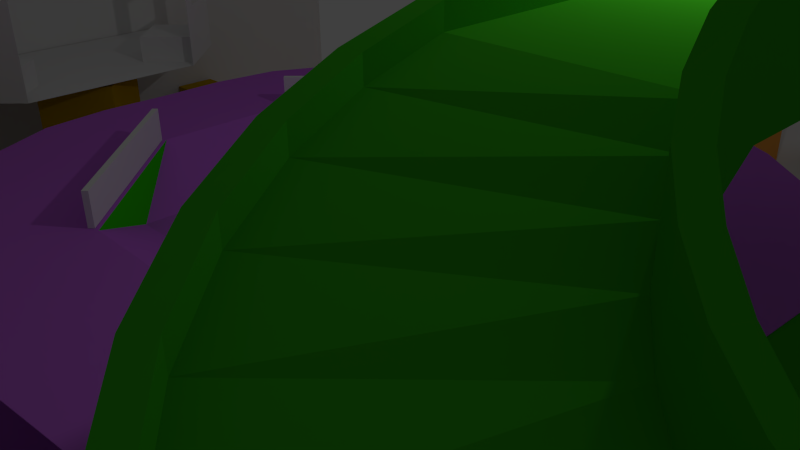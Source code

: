 # Source: Stage.blend  (saved by Blender 2.74.0; exported with 4.5.12 LTS)
import bpy
from mathutils import Matrix  # noqa: F401  (used for matrix-valued properties, if any)

bpy.ops.wm.read_factory_settings(use_empty=True)
scene = bpy.context.scene
scene.name = 'Scene'

# ---- collections
col_collection_1 = bpy.data.collections.new('Collection 1'); scene.collection.children.link(col_collection_1)

# ---- materials (node trees are filled in below, after node groups)
mat_material_005 = bpy.data.materials.new('Material.005')
mat_material_005.alpha_threshold = 0.0
mat_material_005.use_transparent_shadow = False
mat_material_005.diffuse_color = (0.04473, 0.4292, 0.01326, 1.0)
mat_material_005.roughness = 0.5
mat_material_006 = bpy.data.materials.new('Material.006')
mat_material_006.alpha_threshold = 0.0
mat_material_006.use_transparent_shadow = False
mat_material_006.diffuse_color = (0.8, 0.3308, 0.06487, 1.0)
mat_material_006.roughness = 0.5
mat_material_007 = bpy.data.materials.new('Material.007')
mat_material_007.alpha_threshold = 0.0
mat_material_007.use_transparent_shadow = False
mat_material_007.diffuse_color = (0.5815, 0.3526, 0.0, 1.0)
mat_material_007.specular_color = (1.0, 0.8436, 0.0)
mat_material_007.roughness = 0.5
mat_material_007.specular_intensity = 0.5938
mat_material_001 = bpy.data.materials.new('Material.001')
mat_material_001.alpha_threshold = 0.0
mat_material_001.use_transparent_shadow = False
mat_material_001.diffuse_color = (0.5797, 0.156, 0.8, 1.0)
mat_material_001.roughness = 0.5
mat_material_002 = bpy.data.materials.new('Material.002')
mat_material_002.alpha_threshold = 0.0
mat_material_002.use_transparent_shadow = False
mat_material_002.diffuse_color = (0.8, 0.0, 0.01125, 1.0)
mat_material_002.roughness = 0.5
mat_material_003 = bpy.data.materials.new('Material.003')
mat_material_003.alpha_threshold = 0.0
mat_material_003.use_transparent_shadow = False
mat_material_003.diffuse_color = (0.03551, 0.8, 0.0, 1.0)
mat_material_003.roughness = 0.5
mat_material_004 = bpy.data.materials.new('Material.004')
mat_material_004.alpha_threshold = 0.0
mat_material_004.use_transparent_shadow = False
mat_material_004.diffuse_color = (0.0001923, 0.0, 0.8, 1.0)
mat_material_004.roughness = 0.5

# ---- material node trees

# ---- world
world_world = bpy.data.worlds.new('World'); scene.world = world_world
world_world.color = (0.05088, 0.05088, 0.05088)
world_world.use_sun_shadow = False
world_world.sun_shadow_jitter_overblur = 0.0
world_world.cycles.sampling_method = 'MANUAL'
world_world.cycles.sample_map_resolution = 256

# ---- cameras
cam_camera = bpy.data.cameras.new('Camera')
cam_camera.clip_end = 100.0
cam_camera.lens = 35.0
cam_camera.sensor_width = 32.0
cam_camera.sensor_height = 18.0
cam_camera.ortho_scale = 7.314
cam_camera.dof.focus_distance = 0.0
cam_camera.dof.aperture_fstop = 128.0

# ---- lights
light_lamp = bpy.data.lights.new('Lamp', 'POINT')
light_lamp.transmission_factor = 0.0
light_lamp.cutoff_distance = 30.0
light_lamp.energy = 100.0
light_lamp.shadow_buffer_clip_start = 1.001
light_lamp.shadow_soft_size = 0.1
light_lamp.shadow_maximum_resolution = 0.006
light_lamp.use_absolute_resolution = True
light_lamp.cycles.use_multiple_importance_sampling = False

# ---- meshes
me_cube_016 = bpy.data.meshes.new('Cube.016')
me_cube_016.from_pydata([(-1.0, -1.0, -1.0), (-1.0, -1.0, 1.0), (-1.0, 1.0, -1.0), (-1.0, 1.0, 1.0), (1.0, -1.0, -1.0), (1.0, -1.0, 1.0), (1.0, 1.0, -1.0), (1.0, 1.0, 1.0)], [], [(1, 3, 2, 0), (3, 7, 6, 2), (7, 5, 4, 6), (5, 1, 0, 4), (0, 2, 6, 4), (5, 7, 3, 1)])
me_cube_016.materials.append(mat_material_005)
me_cube_016.use_remesh_preserve_volume = False
me_cube_016.use_remesh_preserve_attributes = False
me_cube_016.use_mirror_vertex_groups = False
me_cube_016.update()
me_cube_015 = bpy.data.meshes.new('Cube.015')
me_cube_015.from_pydata([(-1.0, -1.0, -1.0), (-1.0, -1.0, 1.0), (-1.0, 1.0, -1.0), (-1.0, 1.0, 1.0), (1.0, -1.0, -1.0), (1.0, -1.0, 1.0), (1.0, 1.0, -1.0), (1.0, 1.0, 1.0)], [], [(1, 3, 2, 0), (3, 7, 6, 2), (7, 5, 4, 6), (5, 1, 0, 4), (0, 2, 6, 4), (5, 7, 3, 1)])
me_cube_015.materials.append(mat_material_006)
me_cube_015.use_remesh_preserve_volume = False
me_cube_015.use_remesh_preserve_attributes = False
me_cube_015.use_mirror_vertex_groups = False
me_cube_015.update()
me_cube_014 = bpy.data.meshes.new('Cube.014')
me_cube_014.from_pydata([(-1.0, -1.0, -1.0), (-1.0, -1.0, 1.0), (-1.0, 1.0, -1.0), (-1.0, 1.0, 1.0), (1.0, -1.0, -1.0), (1.0, -1.0, 1.0), (1.0, 1.0, -1.0), (1.0, 1.0, 1.0), (-1.0, 1.971, 1.0), (-1.0, 1.971, -1.0), (1.0, 1.971, 1.0), (1.0, 1.971, -1.0), (5.591, 1.0, 1.0), (5.591, 1.0, -1.0), (5.591, 1.971, 1.0), (5.591, 1.971, -1.0), (5.058, 1.971, 1.0), (4.484, 1.971, 1.0), (3.91, 1.971, 1.0), (3.336, 1.971, 1.0), (2.763, 1.971, 1.0), (2.189, 1.971, 1.0), (1.615, 1.971, 1.0), (1.615, 1.0, 1.0), (2.189, 1.0, 1.0), (2.763, 1.0, 1.0), (3.336, 1.0, 1.0), (3.91, 1.0, 1.0), (4.484, 1.0, 1.0), (5.058, 1.0, 1.0), (5.058, 1.0, -1.0), (4.484, 1.0, -1.0), (3.91, 1.0, -1.0), (3.336, 1.0, -1.0), (2.763, 1.0, -1.0), (2.189, 1.0, -1.0), (1.615, 1.0, -1.0), (1.615, 1.971, -1.0), (2.189, 1.971, -1.0), (2.763, 1.971, -1.0), (3.336, 1.971, -1.0), (3.91, 1.971, -1.0), (4.484, 1.971, -1.0), (5.058, 1.971, -1.0), (5.591, -0.4566, 1.0), (5.591, -0.4566, -1.0), (5.058, -0.4566, 1.0), (3.91, -0.4566, 1.0), (4.484, -0.4566, 1.0), (5.058, -0.4566, -1.0), (4.484, -0.4566, -1.0), (3.91, -0.4566, -1.0), (5.591, -2.399, 1.0), (5.591, -2.399, -1.0), (5.058, -2.399, 1.0), (3.91, -2.399, 1.0), (4.484, -2.399, 1.0), (5.058, -2.399, -1.0), (4.484, -2.399, -1.0), (3.91, -2.399, -1.0), (5.591, -5.421, 1.0), (5.591, -5.421, -1.0), (5.058, -5.421, 1.0), (3.91, -5.421, 1.0), (4.484, -5.421, 1.0), (5.058, -5.421, -1.0), (4.484, -5.421, -1.0), (3.91, -5.421, -1.0), (3.91, -3.201, -1.0), (3.91, -3.805, -1.0), (3.91, -4.41, -1.0), (3.91, -5.014, -1.0), (3.91, -5.014, 1.0), (3.91, -4.41, 1.0), (3.91, -3.805, 1.0), (3.91, -3.201, 1.0), (4.484, -3.201, -1.0), (4.484, -3.805, -1.0), (4.484, -4.41, -1.0), (4.484, -5.014, -1.0), (5.058, -3.201, -1.0), (5.058, -3.805, -1.0), (5.058, -4.41, -1.0), (5.058, -5.014, -1.0), (5.591, -3.201, -1.0), (5.591, -3.805, -1.0), (5.591, -4.41, -1.0), (5.591, -5.014, -1.0), (5.058, -5.014, 1.0), (5.058, -4.41, 1.0), (5.058, -3.805, 1.0), (5.058, -3.201, 1.0), (4.484, -3.201, 1.0), (4.484, -3.805, 1.0), (4.484, -4.41, 1.0), (4.484, -5.014, 1.0), (5.591, -5.014, 1.0), (5.591, -4.41, 1.0), (5.591, -3.805, 1.0), (5.591, -3.201, 1.0), (3.91, -3.805, -1.0), (3.91, -4.41, -1.0), (3.91, -4.41, 1.0), (3.91, -3.805, 1.0), (2.357, -4.41, -0.9999), (2.357, -5.014, -0.9999), (2.357, -5.014, 1.0), (2.357, -4.41, 1.0), (2.357, -3.805, -0.9999), (2.357, -4.41, -0.9999), (2.357, -4.41, 1.0), (2.357, -3.805, 1.0), (-1.0, -2.109, -1.0), (-1.0, -2.109, 1.0), (1.0, -2.109, 1.0), (1.0, -2.109, -1.0), (-0.5112, 1.0, 1.0), (-0.01117, 1.0, 1.0), (0.4888, 1.0, 1.0), (0.4888, 1.0, -1.0), (-0.01117, 1.0, -1.0), (-0.5112, 1.0, -1.0), (0.4888, -1.0, 1.0), (-0.01117, -1.0, 1.0), (-0.5112, -1.0, 1.0), (-0.5112, -1.0, -1.0), (-0.01117, -1.0, -1.0), (0.4888, -1.0, -1.0), (-0.5112, 1.971, 1.0), (-0.01117, 1.971, 1.0), (0.4888, 1.971, 1.0), (0.4888, 1.971, -1.0), (-0.01117, 1.971, -1.0), (-0.5112, 1.971, -1.0), (0.4888, -2.109, 1.0), (-0.01117, -2.109, 1.0), (-0.5112, -2.109, 1.0), (-0.5112, -2.109, -1.0), (-0.01117, -2.109, -1.0), (0.4888, -2.109, -1.0), (-1.0, -2.141, 14.5), (1.0, -2.141, 14.5), (0.4888, -2.141, 14.5), (-0.5112, -2.141, 14.5), (1.0, -1.01, 0.9992), (1.0, -2.151, 14.5), (0.4888, -2.151, 14.5), (0.4888, -1.01, 0.9992), (-0.5112, -1.01, 0.9992), (-0.5112, -2.151, 14.5), (-1.0, -2.151, 14.5), (-1.0, -1.01, 0.9992)], [], [(1, 3, 2, 0), (121, 2, 9, 133), (7, 5, 4, 6), (127, 4, 115, 139), (127, 119, 6, 4), (124, 116, 3, 1), (130, 10, 11, 131), (16, 29, 12, 14), (118, 7, 10, 130), (2, 3, 8, 9), (12, 13, 15, 14), (30, 43, 15, 13), (43, 16, 14, 15), (31, 30, 49, 50), (7, 6, 36, 23), (23, 36, 35, 24), (24, 35, 34, 25), (25, 34, 33, 26), (26, 33, 32, 27), (32, 31, 50, 51), (27, 32, 51, 47), (11, 10, 22, 37), (37, 22, 21, 38), (38, 21, 20, 39), (39, 20, 19, 40), (40, 19, 18, 41), (41, 18, 17, 42), (42, 17, 16, 43), (6, 11, 37, 36), (36, 37, 38, 35), (35, 38, 39, 34), (34, 39, 40, 33), (33, 40, 41, 32), (32, 41, 42, 31), (31, 42, 43, 30), (10, 7, 23, 22), (22, 23, 24, 21), (21, 24, 25, 20), (20, 25, 26, 19), (19, 26, 27, 18), (18, 27, 28, 17), (17, 28, 29, 16), (50, 49, 57, 58), (51, 50, 58, 59), (47, 51, 59, 55), (30, 13, 45, 49), (29, 28, 48, 46), (28, 27, 47, 48), (12, 29, 46, 44), (13, 12, 44, 45), (79, 83, 65, 66), (71, 79, 66, 67), (72, 71, 67, 63), (49, 45, 53, 57), (46, 48, 56, 54), (48, 47, 55, 56), (44, 46, 54, 52), (45, 44, 52, 53), (62, 65, 61, 60), (63, 67, 66, 64), (64, 66, 65, 62), (83, 87, 61, 65), (88, 95, 64, 62), (95, 72, 63, 64), (96, 88, 62, 60), (87, 96, 60, 61), (53, 52, 99, 84), (84, 99, 98, 85), (85, 98, 97, 86), (86, 97, 96, 87), (52, 54, 91, 99), (99, 91, 90, 98), (98, 90, 89, 97), (97, 89, 88, 96), (56, 55, 75, 92), (92, 75, 74, 93), (93, 74, 73, 94), (94, 73, 72, 95), (54, 56, 92, 91), (91, 92, 93, 90), (90, 93, 94, 89), (89, 94, 95, 88), (57, 53, 84, 80), (80, 84, 85, 81), (81, 85, 86, 82), (82, 86, 87, 83), (55, 59, 68, 75), (75, 68, 69, 74), (70, 73, 102, 101), (103, 100, 108, 111), (59, 58, 76, 68), (68, 76, 77, 69), (69, 77, 78, 70), (70, 78, 79, 71), (58, 57, 80, 76), (76, 80, 81, 77), (77, 81, 82, 78), (78, 82, 83, 79), (101, 102, 110, 109), (74, 69, 100, 103), (73, 74, 103, 102), (69, 70, 101, 100), (107, 104, 105, 106), (111, 108, 109, 110), (102, 103, 111, 110), (100, 101, 109, 108), (71, 72, 106, 105), (73, 70, 104, 107), (72, 73, 107, 106), (70, 71, 105, 104), (136, 113, 112, 137), (124, 1, 113, 136), (4, 5, 114, 115), (1, 0, 112, 113), (5, 122, 134, 114), (122, 123, 135, 134), (123, 124, 136, 135), (114, 134, 139, 115), (134, 135, 138, 139), (135, 136, 137, 138), (3, 116, 128, 8), (116, 117, 129, 128), (117, 118, 130, 129), (8, 128, 133, 9), (128, 129, 132, 133), (129, 130, 131, 132), (5, 7, 118, 122), (122, 118, 117, 123), (123, 117, 116, 124), (0, 2, 121, 125), (125, 121, 120, 126), (126, 120, 119, 127), (0, 125, 137, 112), (125, 126, 138, 137), (126, 127, 139, 138), (6, 119, 131, 11), (119, 120, 132, 131), (120, 121, 133, 132), (5, 122, 142, 141), (124, 1, 140, 143), (144, 145, 146, 147), (148, 149, 150, 151), (1, 124, 148, 151), (140, 1, 151, 150), (143, 140, 150, 149), (124, 143, 149, 148), (122, 5, 144, 147), (142, 122, 147, 146), (141, 142, 146, 145), (5, 141, 145, 144)])
me_cube_014.use_remesh_preserve_volume = False
me_cube_014.use_remesh_preserve_attributes = False
me_cube_014.use_mirror_vertex_groups = False
me_cube_014.update()
me_cylinder_001 = bpy.data.meshes.new('Cylinder.001')
me_cylinder_001.from_pydata([(0.0, 1.0, -1.0), (0.0, 1.0, 1.0), (0.4067, 0.9135, -1.0), (0.4067, 0.9135, 1.0), (0.7431, 0.6691, -1.0), (0.7431, 0.6691, 1.0), (0.9511, 0.309, -1.0), (0.9511, 0.309, 1.0), (0.9945, -0.1045, -1.0), (0.9945, -0.1045, 1.0), (0.866, -0.5, -1.0), (0.866, -0.5, 1.0), (0.5878, -0.809, -1.0), (0.5878, -0.809, 1.0), (0.2079, -0.9781, -1.0), (0.2079, -0.9781, 1.0), (-0.2079, -0.9781, -1.0), (-0.2079, -0.9781, 1.0), (-0.5878, -0.809, -1.0), (-0.5878, -0.809, 1.0), (-0.866, -0.5, -1.0), (-0.866, -0.5, 1.0), (-0.9945, -0.1045, -1.0), (-0.9945, -0.1045, 1.0), (-0.9511, 0.309, -1.0), (-0.9511, 0.309, 1.0), (-0.7431, 0.6691, -1.0), (-0.7431, 0.6691, 1.0), (-0.4067, 0.9135, -1.0), (-0.4067, 0.9135, 1.0)], [], [(0, 1, 3, 2), (2, 3, 5, 4), (4, 5, 7, 6), (6, 7, 9, 8), (8, 9, 11, 10), (10, 11, 13, 12), (12, 13, 15, 14), (14, 15, 17, 16), (16, 17, 19, 18), (18, 19, 21, 20), (20, 21, 23, 22), (22, 23, 25, 24), (24, 25, 27, 26), (3, 1, 29, 27, 25, 23, 21, 19, 17, 15, 13, 11, 9, 7, 5), (28, 29, 1, 0), (26, 27, 29, 28), (0, 2, 4, 6, 8, 10, 12, 14, 16, 18, 20, 22, 24, 26, 28)])
me_cylinder_001.materials.append(mat_material_006)
me_cylinder_001.use_remesh_preserve_volume = False
me_cylinder_001.use_remesh_preserve_attributes = False
me_cylinder_001.use_mirror_vertex_groups = False
me_cylinder_001.update()
me_cube_013 = bpy.data.meshes.new('Cube.013')
me_cube_013.from_pydata([(-1.0, -1.0, -1.0), (-1.0, -1.0, 1.0), (-1.0, 1.0, -1.0), (-1.0, 1.0, 1.0), (1.0, -1.0, -1.0), (1.0, -1.0, 1.0), (1.0, 1.0, -1.0), (1.0, 1.0, 1.0)], [], [(1, 3, 2, 0), (3, 7, 6, 2), (7, 5, 4, 6), (5, 1, 0, 4), (0, 2, 6, 4), (5, 7, 3, 1)])
me_cube_013.materials.append(mat_material_007)
me_cube_013.use_remesh_preserve_volume = False
me_cube_013.use_remesh_preserve_attributes = False
me_cube_013.use_mirror_vertex_groups = False
me_cube_013.update()
me_cylinder = bpy.data.meshes.new('Cylinder')
me_cylinder.from_pydata([(0.0, 1.0, -1.0), (0.0, 1.0, 1.0), (0.4067, 0.9135, -1.0), (0.4067, 0.9135, 1.0), (0.7431, 0.6691, -1.0), (0.7431, 0.6691, 1.0), (0.9511, 0.309, -1.0), (0.9511, 0.309, 1.0), (0.9945, -0.1045, -1.0), (0.9945, -0.1045, 1.0), (0.866, -0.5, -1.0), (0.866, -0.5, 1.0), (0.5878, -0.809, -1.0), (0.5878, -0.809, 1.0), (0.2079, -0.9781, -1.0), (0.2079, -0.9781, 1.0), (-0.2079, -0.9781, -1.0), (-0.2079, -0.9781, 1.0), (-0.5878, -0.809, -1.0), (-0.5878, -0.809, 1.0), (-0.866, -0.5, -1.0), (-0.866, -0.5, 1.0), (-0.9945, -0.1045, -1.0), (-0.9945, -0.1045, 1.0), (-0.9511, 0.309, -1.0), (-0.9511, 0.309, 1.0), (-0.7431, 0.6691, -1.0), (-0.7431, 0.6691, 1.0), (-0.4067, 0.9135, -1.0), (-0.4067, 0.9135, 1.0)], [], [(0, 1, 3, 2), (2, 3, 5, 4), (4, 5, 7, 6), (6, 7, 9, 8), (8, 9, 11, 10), (10, 11, 13, 12), (12, 13, 15, 14), (14, 15, 17, 16), (16, 17, 19, 18), (18, 19, 21, 20), (20, 21, 23, 22), (22, 23, 25, 24), (24, 25, 27, 26), (3, 1, 29, 27, 25, 23, 21, 19, 17, 15, 13, 11, 9, 7, 5), (28, 29, 1, 0), (26, 27, 29, 28), (0, 2, 4, 6, 8, 10, 12, 14, 16, 18, 20, 22, 24, 26, 28)])
me_cylinder.materials.append(mat_material_006)
me_cylinder.use_remesh_preserve_volume = False
me_cylinder.use_remesh_preserve_attributes = False
me_cylinder.use_mirror_vertex_groups = False
me_cylinder.update()
me_cube_012 = bpy.data.meshes.new('Cube.012')
me_cube_012.from_pydata([(-1.0, -1.0, -1.0), (-1.0, -1.0, 1.0), (-1.0, 1.0, -1.0), (-1.0, 1.0, 1.0), (1.0, -1.0, -1.0), (1.0, -1.0, 1.0), (1.0, 1.0, -1.0), (1.0, 1.0, 1.0)], [], [(1, 3, 2, 0), (3, 7, 6, 2), (7, 5, 4, 6), (5, 1, 0, 4), (0, 2, 6, 4), (5, 7, 3, 1)])
me_cube_012.materials.append(mat_material_007)
me_cube_012.use_remesh_preserve_volume = False
me_cube_012.use_remesh_preserve_attributes = False
me_cube_012.use_mirror_vertex_groups = False
me_cube_012.update()
me_cube_010 = bpy.data.meshes.new('Cube.010')
me_cube_010.from_pydata([(-1.0, -1.0, -1.0), (-1.0, -1.0, 1.0), (-1.0, 1.0, -1.0), (-1.0, 1.0, 1.0), (1.0, -1.0, -1.0), (1.0, -1.0, 1.0), (1.0, 1.0, -1.0), (1.0, 1.0, 1.0)], [], [(1, 3, 2, 0), (3, 7, 6, 2), (7, 5, 4, 6), (5, 1, 0, 4), (0, 2, 6, 4), (5, 7, 3, 1)])
me_cube_010.use_remesh_preserve_volume = False
me_cube_010.use_remesh_preserve_attributes = False
me_cube_010.use_mirror_vertex_groups = False
me_cube_010.update()
me_cube_009 = bpy.data.meshes.new('Cube.009')
me_cube_009.from_pydata([(-1.0, -1.0, -1.0), (-1.0, -1.0, 1.0), (-1.0, 1.0, -1.0), (-1.0, 1.0, 1.0), (1.0, -1.0, -1.0), (1.0, -1.0, 1.0), (1.0, 1.0, -1.0), (1.0, 1.0, 1.0)], [], [(1, 3, 2, 0), (3, 7, 6, 2), (7, 5, 4, 6), (5, 1, 0, 4), (0, 2, 6, 4), (5, 7, 3, 1)])
me_cube_009.use_remesh_preserve_volume = False
me_cube_009.use_remesh_preserve_attributes = False
me_cube_009.use_mirror_vertex_groups = False
me_cube_009.update()
me_cube_008 = bpy.data.meshes.new('Cube.008')
me_cube_008.from_pydata([(-1.0, -1.0, -1.0), (-1.0, -1.0, 1.0), (-1.0, 1.0, -1.0), (-1.0, 1.0, 1.0), (1.0, -1.0, -1.0), (1.0, -1.0, 1.0), (1.0, 1.0, -1.0), (1.0, 1.0, 1.0)], [], [(1, 3, 2, 0), (3, 7, 6, 2), (7, 5, 4, 6), (5, 1, 0, 4), (0, 2, 6, 4), (5, 7, 3, 1)])
me_cube_008.use_remesh_preserve_volume = False
me_cube_008.use_remesh_preserve_attributes = False
me_cube_008.use_mirror_vertex_groups = False
me_cube_008.update()
me_plane_004 = bpy.data.meshes.new('Plane.004')
me_plane_004.from_pydata([(-1.0, -1.0, 0.0), (1.0, -1.0, 0.0), (-1.0, 1.0, 0.0), (1.0, 1.0, 0.0), (-1.0, -1.0, 2.745), (1.0, -1.0, 2.745), (-1.0, 3.175, 0.0), (1.0, 3.175, 0.0)], [], [(0, 1, 3, 2), (1, 0, 4, 5), (2, 3, 7, 6)])
me_plane_004.use_remesh_preserve_volume = False
me_plane_004.use_remesh_preserve_attributes = False
me_plane_004.use_mirror_vertex_groups = False
me_plane_004.update()
me_plane_003 = bpy.data.meshes.new('Plane.003')
me_plane_003.from_pydata([(-0.7143, 1.856, 0.0), (-0.4286, 1.856, 0.0), (-0.1429, 1.856, 0.0), (0.1429, 1.856, 0.0), (0.4286, 1.856, 0.0), (1.0, -0.7771, 0.0), (1.0, -0.4913, 0.0), (1.0, -0.2056, 0.0), (1.0, 0.08009, 0.0), (1.0, 0.3658, 0.0), (0.4286, 0.9372, 0.0), (0.1429, 0.9372, 0.0), (-0.1429, 0.9372, 0.0), (-0.4286, 0.9372, 0.0), (-0.7143, 0.9372, 0.0), (-0.7143, -0.7771, 0.0), (-0.7143, -0.4913, 0.0), (-0.7143, -0.2056, 0.0), (-0.7143, 0.08009, 0.0), (-0.7143, 0.3658, 0.0), (-0.7143, 0.6515, 0.0), (-0.4286, -0.7771, 0.0), (-0.4286, -0.4913, 0.0), (-0.4286, -0.2056, 0.0), (-0.4286, 0.08009, 0.0), (-0.4286, 0.3658, 0.0), (-0.4286, 0.6515, 0.0), (-0.1429, -0.7771, 0.0), (-0.1429, -0.4913, 0.0), (-0.1429, -0.2056, 0.0), (-0.1429, 0.08009, 0.0), (-0.1429, 0.3658, 0.0), (-0.1429, 0.6515, 0.0), (0.1429, -0.7771, 0.0), (0.1429, -0.4913, 0.0), (0.1429, -0.2056, 0.0), (0.1429, 0.08009, 0.0), (0.1429, 0.3658, 0.0), (0.1429, 0.6515, 0.0), (0.4286, -0.7771, 0.0), (0.4286, -0.4913, 0.0), (0.4286, -0.2056, 0.0), (0.4286, 0.08009, 0.0), (0.4286, 0.3658, 0.0), (0.4286, 0.6515, 0.0), (0.7143, -0.7771, 0.0), (0.7143, -0.4913, 0.0), (0.7143, -0.2056, 0.0), (0.7143, 0.08009, 0.0), (0.7143, 0.3658, 0.0), (0.7143, 0.6515, 0.0)], [], [(20, 26, 13, 14), (26, 32, 12, 13), (32, 38, 11, 12), (38, 44, 10, 11), (15, 21, 22, 16), (16, 22, 23, 17), (17, 23, 24, 18), (18, 24, 25, 19), (19, 25, 26, 20), (21, 27, 28, 22), (22, 28, 29, 23), (23, 29, 30, 24), (24, 30, 31, 25), (25, 31, 32, 26), (11, 10, 4, 3), (27, 33, 34, 28), (28, 34, 35, 29), (29, 35, 36, 30), (30, 36, 37, 31), (31, 37, 38, 32), (12, 11, 3, 2), (33, 39, 40, 34), (34, 40, 41, 35), (35, 41, 42, 36), (36, 42, 43, 37), (37, 43, 44, 38), (13, 12, 2, 1), (39, 45, 46, 40), (40, 46, 47, 41), (41, 47, 48, 42), (42, 48, 49, 43), (43, 49, 50, 44), (14, 13, 1, 0), (45, 5, 6, 46), (46, 6, 7, 47), (47, 7, 8, 48), (48, 8, 9, 49)])
me_plane_003.use_remesh_preserve_volume = False
me_plane_003.use_remesh_preserve_attributes = False
me_plane_003.use_mirror_vertex_groups = False
me_plane_003.update()
me_cube_007 = bpy.data.meshes.new('Cube.007')
me_cube_007.from_pydata([(-1.0, -1.0, -1.0), (-1.0, -1.0, 1.0), (-1.0, 1.0, -1.0), (-1.0, 1.0, 1.0), (1.0, -1.0, -1.0), (1.0, -1.0, 1.0), (1.0, 1.0, -1.0), (1.0, 1.0, 1.0)], [], [(1, 3, 2, 0), (3, 7, 6, 2), (7, 5, 4, 6), (5, 1, 0, 4), (0, 2, 6, 4), (5, 7, 3, 1)])
me_cube_007.materials.append(mat_material_007)
me_cube_007.use_remesh_preserve_volume = False
me_cube_007.use_remesh_preserve_attributes = False
me_cube_007.use_mirror_vertex_groups = False
me_cube_007.update()
me_cube_001 = bpy.data.meshes.new('Cube.001')
me_cube_001.from_pydata([(-1.0, -1.0, -1.0), (-1.0, -1.0, 1.0), (-1.0, 1.0, -1.0), (-1.0, 1.0, 1.0), (1.0, -1.0, -1.0), (1.0, -1.0, 1.0), (1.0, 1.0, -1.0), (1.0, 1.0, 1.0), (-1.0, -1.0, -0.5), (-1.0, -1.0, 0.0), (-1.0, -1.0, 0.5), (-1.0, -0.5, 1.0), (-1.0, 0.0, 1.0), (-1.0, 0.5, 1.0), (-1.0, 1.0, 0.5), (-1.0, 1.0, 0.0), (-1.0, 1.0, -0.5), (-1.0, 0.5, -1.0), (-1.0, 0.0, -1.0), (-1.0, -0.5, -1.0), (-0.5, 1.0, 1.0), (0.0, 1.0, 1.0), (0.5, 1.0, 1.0), (1.0, 1.0, 0.5), (1.0, 1.0, 0.0), (1.0, 1.0, -0.5), (0.5, 1.0, -1.0), (0.0, 1.0, -1.0), (-0.5, 1.0, -1.0), (1.0, 0.5, 1.0), (1.0, 0.0, 1.0), (1.0, -0.5, 1.0), (1.0, -1.0, 0.5), (1.0, -1.0, 0.0), (1.0, -1.0, -0.5), (1.0, -0.5, -1.0), (1.0, 0.0, -1.0), (1.0, 0.5, -1.0), (0.5, -1.0, 1.0), (0.0, -1.0, 1.0), (-0.5, -1.0, 1.0), (-0.5, -1.0, -1.0), (0.0, -1.0, -1.0), (0.5, -1.0, -1.0), (0.5, -0.5, 1.0), (0.0, -0.5, 1.0), (-0.5, -0.5, 1.0), (0.5, 0.0, 1.0), (-0.5, 0.0, 1.0), (0.5, 0.5, 1.0), (0.0, 0.5, 1.0), (-0.5, 0.5, 1.0), (-0.5, -0.5, -1.0), (0.0, -0.5, -1.0), (0.5, -0.5, -1.0), (-0.5, 0.0, -1.0), (0.5, 0.0, -1.0), (-0.5, 0.5, -1.0), (0.0, 0.5, -1.0), (0.5, 0.5, -1.0), (0.5, -1.0, 0.5), (0.5, -1.0, 0.0), (0.5, -1.0, -0.5), (0.0, -1.0, 0.5), (0.0, -1.0, 0.0), (0.0, -1.0, -0.5), (-0.5, -1.0, 0.5), (-0.5, -1.0, 0.0), (-0.5, -1.0, -0.5), (1.0, 0.5, 0.5), (1.0, 0.5, 0.0), (1.0, 0.5, -0.5), (1.0, 0.0, 0.5), (1.0, 0.0, 0.0), (1.0, 0.0, -0.5), (1.0, -0.5, 0.5), (1.0, -0.5, 0.0), (1.0, -0.5, -0.5), (-0.5, 1.0, 0.5), (-0.5, 1.0, 0.0), (-0.5, 1.0, -0.5), (0.0, 1.0, 0.5), (0.0, 1.0, 0.0), (0.0, 1.0, -0.5), (0.5, 1.0, 0.5), (0.5, 1.0, 0.0), (0.5, 1.0, -0.5), (-1.0, -0.5, 0.5), (-1.0, -0.5, 0.0), (-1.0, -0.5, -0.5), (-1.0, 0.0, 0.5), (-1.0, 0.0, 0.0), (-1.0, 0.0, -0.5), (-1.0, 0.5, 0.5), (-1.0, 0.5, 0.0), (-1.0, 0.5, -0.5), (0.5, -0.5, -1.0), (0.0, -0.5, -1.0), (-0.5, -0.5, -1.0), (0.5, 0.0, -1.0), (-0.5, 0.0, -1.0), (0.5, 0.5, -1.0), (0.0, 0.5, -1.0), (-0.5, 0.5, -1.0), (-1.0, -4.988, 12.96), (1.0, -4.988, 12.96), (-0.5, -4.988, 12.96), (-3.063e-23, -4.988, 12.96), (0.5, -4.988, 12.96), (5.009, -1.0, 12.98), (5.009, 1.0, 12.98), (5.009, -0.5, 12.98), (5.009, 2.837e-07, 12.98), (5.009, 0.5, 12.98), (0.5, -1.01, -1.003), (0.5, -4.997, 12.96), (-3.063e-23, -4.997, 12.96), (0.0, -1.01, -1.003), (-0.5, -4.988, 12.96), (-0.5, -1.0, -1.0), (-1.0, -0.9904, -0.9973), (-1.0, -4.978, 12.96), (1.022, -1.0, -1.022), (1.0, -4.997, 12.96), (1.01, 0.5, -1.003), (5.019, 0.5, 12.97), (5.019, 2.837e-07, 12.97), (1.01, 0.0, -1.003), (5.009, -0.5, 12.98), (1.0, -0.5, -1.0), (5.0, -1.0, 12.98), (1.01, 1.0, -1.003), (5.009, 1.0, 12.98), (-1.0, -6.988, 12.96), (1.0, -6.988, 12.96), (-0.5, -6.988, 12.96), (-3.063e-23, -6.988, 12.96), (0.5, -6.988, 12.96), (0.5, -6.997, 12.96), (-3.063e-23, -6.997, 12.96), (-0.5, -6.988, 12.96), (-1.0, -6.978, 12.96), (1.0, -6.997, 12.96), (-1.0, -9.084, 12.96), (1.0, -9.084, 12.96), (-0.5, -9.084, 12.96), (-9.162e-08, -9.084, 12.96), (0.5, -9.084, 12.96), (0.5, -9.093, 12.96), (-9.162e-08, -9.093, 12.96), (-0.5, -9.084, 12.96), (-1.0, -9.074, 12.96), (1.0, -9.093, 12.96), (2.8, -6.988, 12.96), (2.8, -6.997, 12.96), (2.8, -9.084, 12.96), (2.8, -9.093, 12.96), (-0.0002, -1.019, -1.005), (-0.0002, -5.01, 12.97), (-0.5002, -5.001, 12.97), (-0.5002, -1.01, -1.003), (-0.4999, -6.988, 12.97), (5.493e-05, -6.997, 12.97), (-0.4999, -9.084, 12.97), (5.484e-05, -9.093, 12.97), (6.009, -2.0, 12.98), (6.0, -2.0, 12.98), (9.009, -2.0, 12.98), (9.0, -2.0, 12.98), (10.01, -1.0, 12.98), (10.0, -1.0, 12.98), (10.01, 1.0, 12.98), (10.0, 1.0, 12.98), (6.012, -2.003, 12.99), (5.012, -1.003, 12.99), (9.012, -2.003, 12.99), (10.01, -1.003, 12.99), (10.01, 0.9967, 12.99), (5.012, 0.9967, 12.99), (10.0, 0.9967, 12.99), (10.0, -1.003, 12.99), (9.002, -2.003, 12.99), (6.002, -2.003, 12.99), (5.002, -1.003, 12.99), (5.009, -1.0, 2.873), (5.0, -1.0, 2.876), (6.009, -2.0, 2.873), (6.0, -2.0, 2.876), (9.009, -2.0, 2.873), (9.0, -2.0, 2.876), (10.01, -1.0, 2.873), (10.0, -1.0, 2.876), (9.012, -2.003, 2.882), (10.01, -1.003, 2.882), (6.002, -2.003, 2.885), (5.002, -1.003, 2.885), (5.759, -1.75, 12.98), (5.509, -1.5, 12.98), (5.259, -1.25, 12.98), (9.762, -1.253, 12.99), (9.512, -1.503, 12.99), (9.262, -1.753, 12.99), (5.759, -1.75, 2.873), (5.509, -1.5, 2.873), (5.259, -1.25, 2.873), (9.762, -1.253, 2.882), (9.512, -1.503, 2.882), (9.262, -1.753, 2.882), (9.012, -2.003, 5.408), (9.012, -2.003, 7.934), (9.012, -2.003, 10.46), (10.01, -1.003, 10.46), (10.01, -1.003, 7.934), (10.01, -1.003, 5.408), (6.009, -2.0, 5.399), (6.009, -2.0, 7.925), (6.009, -2.0, 10.45), (5.009, -1.0, 10.45), (5.009, -1.0, 7.925), (5.009, -1.0, 5.399), (5.759, -1.75, 10.45), (5.759, -1.75, 7.925), (5.759, -1.75, 5.399), (5.509, -1.5, 10.45), (5.509, -1.5, 7.925), (5.509, -1.5, 5.399), (5.259, -1.25, 10.45), (5.259, -1.25, 7.925), (5.259, -1.25, 5.399), (9.262, -1.753, 10.46), (9.262, -1.753, 7.934), (9.262, -1.753, 5.408), (9.512, -1.503, 10.46), (9.512, -1.503, 7.934), (9.512, -1.503, 5.408), (9.762, -1.253, 10.46), (9.762, -1.253, 7.934), (9.762, -1.253, 5.408), (5.019, -0.996, 12.99), (5.269, -1.246, 12.99), (5.519, -1.496, 12.99), (5.769, -1.746, 12.99), (6.019, -1.996, 12.99), (9.012, -2.003, 12.99), (10.01, -1.003, 12.99), (10.01, 0.9967, 12.99), (5.012, 0.9967, 12.99), (10.0, 0.9967, 12.99), (10.0, -1.003, 12.99), (9.002, -2.003, 12.99), (6.002, -2.003, 12.99), (5.002, -1.003, 12.99), (9.769, -1.26, 5.408), (9.769, -1.26, 2.882), (10.02, -1.01, 2.882), (10.02, -1.01, 5.408), (5.266, -1.243, 5.399), (5.266, -1.243, 2.873), (5.016, -0.9929, 2.873), (5.016, -0.9929, 5.399), (6.016, -1.993, 5.399), (6.016, -1.993, 2.873), (5.766, -1.743, 2.873), (5.766, -1.743, 5.399), (5.516, -1.493, 2.873), (5.516, -1.493, 5.399), (6.016, -1.993, 10.45), (5.766, -1.743, 10.45), (6.016, -1.993, 7.925), (5.766, -1.743, 7.925), (5.516, -1.493, 10.45), (5.516, -1.493, 7.925), (5.266, -1.243, 10.45), (5.266, -1.243, 7.925), (5.016, -0.9929, 10.45), (5.016, -0.9929, 7.925), (9.019, -2.01, 5.408), (9.019, -2.01, 2.882), (9.269, -1.76, 2.882), (9.269, -1.76, 5.408), (9.519, -1.51, 2.882), (9.519, -1.51, 5.408), (9.019, -2.01, 12.99), (9.019, -2.01, 10.46), (9.269, -1.76, 10.46), (9.269, -1.76, 12.99), (9.019, -2.01, 7.934), (9.269, -1.76, 7.934), (9.519, -1.51, 10.46), (9.519, -1.51, 12.99), (9.519, -1.51, 7.934), (9.769, -1.26, 10.46), (9.769, -1.26, 12.99), (9.769, -1.26, 7.934), (10.02, -1.01, 10.46), (10.02, -1.01, 12.99), (10.02, -1.01, 7.934), (6.0, -2.0, 12.99), (6.002, -2.003, 13.0), (6.009, -2.0, 12.99), (6.019, -1.996, 13.0), (6.012, -2.003, 13.0), (9.002, -2.003, 13.0), (9.0, -2.0, 12.99), (9.019, -2.01, 13.0), (9.012, -2.003, 13.0), (9.012, -2.003, 13.0), (9.009, -2.0, 12.99), (9.269, -1.76, 13.0), (9.519, -1.51, 13.0), (9.769, -1.26, 13.0), (10.02, -1.01, 13.0), (10.0, -1.003, 13.0), (10.01, -1.003, 13.0), (10.0, -1.0, 12.99), (10.01, -1.0, 12.99), (10.01, 0.9968, 13.0), (10.01, 1.0, 12.99), (10.0, 0.9968, 13.0), (10.0, 0.9968, 13.0), (10.0, 1.0, 12.99), (5.009, 1.0, 12.99), (5.009, 1.0, 12.99), (5.012, 0.9968, 13.0), (5.019, 0.5, 12.98), (5.009, 0.5, 12.99), (5.019, 2.604e-05, 12.98), (5.009, 2.604e-05, 12.99), (5.009, -0.5, 12.99), (5.009, -0.5, 12.99), (5.019, -0.996, 13.0), (5.0, -1.0, 12.99), (5.009, -1.0, 12.99), (5.269, -1.246, 13.0), (5.259, -1.25, 12.99), (5.519, -1.496, 13.0), (5.509, -1.5, 12.99), (5.759, -1.75, 12.99), (5.769, -1.746, 13.0)], [(185, 187), (190, 188), (189, 191), (195, 194), (194, 182), (183, 195), (189, 168), (170, 191), (190, 169), (167, 188), (185, 130), (166, 187)], [(95, 16, 2, 17), (86, 25, 6, 26), (77, 34, 4, 35), (68, 8, 0, 41), (59, 26, 6, 37), (51, 20, 3, 13), (40, 46, 11, 1), (46, 48, 12, 11), (48, 51, 13, 12), (5, 31, 44, 38), (38, 44, 45, 39), (39, 45, 46, 40), (31, 30, 47, 44), (44, 47, 99, 96), (48, 46, 98, 100), (30, 29, 49, 47), (47, 49, 101, 99), (51, 48, 100, 103), (29, 7, 22, 49), (49, 22, 21, 50), (50, 21, 20, 51), (43, 54, 35, 4), (54, 56, 36, 35), (56, 59, 37, 36), (0, 19, 52, 41), (41, 52, 53, 42), (42, 53, 54, 43), (19, 18, 55, 52), (18, 17, 57, 55), (17, 2, 28, 57), (57, 28, 27, 58), (58, 27, 26, 59), (34, 62, 43, 4), (62, 65, 42, 43), (65, 68, 41, 42), (5, 38, 60, 32), (32, 60, 61, 33), (33, 61, 62, 34), (38, 39, 63, 60), (60, 63, 64, 61), (61, 64, 65, 62), (39, 40, 66, 63), (63, 66, 67, 64), (64, 67, 68, 65), (40, 1, 10, 66), (66, 10, 9, 67), (67, 9, 8, 68), (25, 71, 37, 6), (71, 74, 36, 37), (74, 77, 35, 36), (7, 29, 69, 23), (23, 69, 70, 24), (24, 70, 71, 25), (29, 30, 72, 69), (69, 72, 73, 70), (70, 73, 74, 71), (30, 31, 75, 72), (72, 75, 76, 73), (73, 76, 77, 74), (31, 5, 32, 75), (75, 32, 33, 76), (76, 33, 34, 77), (16, 80, 28, 2), (80, 83, 27, 28), (83, 86, 26, 27), (3, 20, 78, 14), (14, 78, 79, 15), (15, 79, 80, 16), (20, 21, 81, 78), (78, 81, 82, 79), (79, 82, 83, 80), (21, 22, 84, 81), (81, 84, 85, 82), (82, 85, 86, 83), (22, 7, 23, 84), (84, 23, 24, 85), (85, 24, 25, 86), (8, 89, 19, 0), (89, 92, 18, 19), (92, 95, 17, 18), (1, 11, 87, 10), (10, 87, 88, 9), (9, 88, 89, 8), (11, 12, 90, 87), (87, 90, 91, 88), (88, 91, 92, 89), (12, 13, 93, 90), (90, 93, 94, 91), (91, 94, 95, 92), (13, 3, 14, 93), (93, 14, 15, 94), (94, 15, 16, 95), (50, 51, 103, 102), (49, 50, 102, 101), (46, 45, 97, 98), (45, 44, 96, 97), (43, 42, 107, 108), (42, 41, 106, 107), (0, 41, 106, 104), (4, 43, 108, 105), (37, 36, 112, 113), (36, 35, 111, 112), (4, 35, 111, 109), (6, 37, 113, 110), (114, 115, 116, 117), (117, 119, 118, 116), (120, 121, 118, 119), (122, 123, 115, 114), (124, 125, 126, 127), (127, 126, 128, 129), (122, 129, 128, 130), (131, 132, 125, 124), (107, 106, 118, 116), (41, 42, 117, 119), (105, 108, 115, 123), (112, 111, 128, 126), (110, 113, 125, 132), (43, 4, 122, 114), (37, 6, 131, 124), (0, 104, 121, 120), (35, 36, 127, 129), (4, 109, 130, 122), (108, 107, 116, 115), (42, 43, 114, 117), (104, 106, 118, 121), (113, 112, 126, 125), (41, 0, 120, 119), (109, 111, 128, 130), (4, 105, 123, 122), (6, 110, 132, 131), (36, 37, 124, 127), (35, 4, 122, 129), (123, 115, 138, 142), (121, 118, 140, 141), (116, 139, 140, 118), (115, 116, 139, 138), (107, 108, 137, 136), (106, 135, 136, 107), (106, 104, 133, 135), (108, 105, 134, 137), (142, 138, 148, 152), (141, 140, 150, 151), (139, 149, 150, 140), (138, 139, 149, 148), (136, 137, 147, 146), (135, 145, 146, 136), (135, 133, 143, 145), (137, 134, 144, 147), (144, 134, 153, 155), (142, 152, 156, 154), (157, 158, 159, 160), (158, 159, 161, 162), (162, 161, 163, 164), (149, 139, 162, 164), (150, 149, 164, 163), (140, 150, 163, 161), (139, 116, 158, 162), (118, 140, 161, 159), (119, 117, 157, 160), (118, 119, 160, 159), (117, 116, 158, 157), (168, 166, 182, 181), (170, 168, 181, 180), (166, 130, 183, 182), (130, 109, 174, 183), (166, 241, 196, 197, 240, 198, 239, 109, 130, 238, 128, 111, 112, 126, 113, 125, 246, 110, 132, 172, 179, 247, 171, 245, 169, 170, 244, 180, 295, 292, 289, 285, 167, 243, 175, 282, 168, 249, 173, 242, 165, 250), (172, 170, 180, 179), (132, 172, 179, 178), (171, 132, 178, 177), (169, 171, 177, 176), (167, 169, 176, 199, 200, 201, 175), (165, 167, 175, 173), (109, 198, 197, 196, 165, 173, 174), (237, 213, 193, 205), (228, 219, 184, 204), (214, 222, 202, 186), (222, 225, 203, 202), (225, 228, 204, 203), (165, 196, 220, 216), (216, 220, 221, 215), (215, 221, 222, 214), (196, 197, 223, 220), (220, 223, 224, 221), (197, 198, 226, 223), (223, 226, 227, 224), (198, 109, 217, 226), (226, 217, 218, 227), (227, 218, 219, 228), (208, 231, 207, 192), (231, 234, 206, 207), (234, 237, 205, 206), (175, 201, 229, 210), (210, 229, 230, 209), (209, 230, 231, 208), (201, 200, 232, 229), (229, 232, 233, 230), (200, 199, 235, 232), (232, 235, 236, 233), (199, 176, 211, 235), (235, 211, 212, 236), (236, 212, 213, 237), (252, 253, 254, 255), (256, 257, 258, 259), (260, 261, 262, 263), (263, 262, 264, 265), (265, 264, 257, 256), (242, 266, 267, 241), (266, 268, 269, 267), (268, 260, 263, 269), (241, 267, 270, 240), (267, 269, 271, 270), (240, 270, 272, 239), (270, 271, 273, 272), (239, 272, 274, 238), (272, 273, 275, 274), (273, 256, 259, 275), (276, 277, 278, 279), (279, 278, 280, 281), (281, 280, 253, 252), (282, 283, 284, 285), (283, 286, 287, 284), (286, 276, 279, 287), (285, 284, 288, 289), (284, 287, 290, 288), (289, 288, 291, 292), (288, 290, 293, 291), (292, 291, 294, 295), (291, 293, 296, 294), (293, 252, 255, 296), (200, 201, 285, 289), (165, 167, 243, 242), (218, 217, 274, 275), (221, 224, 271, 269), (172, 170, 248, 247), (193, 213, 255, 254), (234, 231, 279, 281), (208, 192, 277, 276), (215, 214, 260, 268), (205, 193, 254, 253), (170, 168, 249, 248), (228, 225, 265, 256), (212, 211, 294, 296), (231, 230, 287, 279), (171, 132, 246, 245), (204, 184, 258, 257), (184, 219, 259, 258), (236, 237, 252, 293), (225, 222, 263, 265), (186, 202, 262, 261), (168, 166, 250, 249), (219, 218, 275, 259), (209, 208, 276, 286), (176, 199, 292, 295), (166, 130, 251, 250), (216, 215, 268, 266), (206, 205, 253, 280), (222, 221, 269, 263), (213, 212, 296, 255), (132, 172, 247, 246), (227, 228, 256, 273), (202, 203, 264, 262), (233, 236, 293, 290), (210, 209, 286, 283), (199, 200, 289, 292), (201, 175, 282, 285), (217, 109, 238, 274), (230, 233, 290, 287), (175, 210, 283, 282), (207, 206, 280, 278), (169, 171, 245, 244), (214, 186, 261, 260), (192, 207, 278, 277), (224, 227, 273, 271), (203, 204, 257, 264), (130, 109, 238, 251), (167, 169, 244, 243), (211, 176, 295, 294), (237, 234, 281, 252), (165, 216, 266, 242), (297, 298, 299, 300, 301, 302, 303, 304, 305, 306, 307, 308, 309, 310, 311, 312, 313, 314, 315, 316, 317, 318, 319, 320, 321, 322, 323, 324, 325, 326, 327, 328, 329, 330, 331, 332, 333, 334, 335, 336, 337, 338), (240, 197, 336, 335), (175, 243, 306, 305), (125, 113, 325, 324), (171, 247, 318, 317), (109, 239, 333, 332), (242, 173, 301, 300), (166, 250, 298, 297), (245, 171, 317, 316), (126, 112, 327, 326), (244, 170, 314, 313), (113, 126, 326, 325), (196, 241, 338, 337), (167, 285, 308, 307), (179, 172, 320, 319), (292, 295, 311, 310), (172, 132, 321, 320), (247, 179, 319, 318), (282, 175, 305, 304), (239, 198, 334, 333), (249, 168, 303, 302), (285, 289, 309, 308), (173, 249, 302, 301), (165, 242, 300, 299), (111, 128, 329, 328), (170, 169, 315, 314), (241, 166, 297, 338), (128, 238, 330, 329), (295, 180, 312, 311), (197, 196, 337, 336), (110, 246, 323, 322), (198, 240, 335, 334), (130, 109, 332, 331), (168, 282, 304, 303), (112, 111, 328, 327), (243, 167, 307, 306), (169, 245, 316, 315), (132, 110, 322, 321), (250, 165, 299, 298), (238, 130, 331, 330), (289, 292, 310, 309), (180, 244, 313, 312), (246, 125, 324, 323)])
me_cube_001.use_remesh_preserve_volume = False
me_cube_001.use_remesh_preserve_attributes = False
me_cube_001.use_mirror_vertex_groups = False
me_cube_001.update()
me_cube_006 = bpy.data.meshes.new('Cube.006')
me_cube_006.from_pydata([(-1.0, -1.0, -1.0), (-1.0, -1.0, 1.0), (-1.0, 1.0, -1.0), (-1.0, 1.0, 1.0), (1.0, -1.0, -1.0), (1.0, -1.0, 1.0), (1.0, 1.0, -1.0), (1.0, 1.0, 1.0), (-1.0, 0.75, -1.0), (-1.0, 0.5, -1.0), (-1.0, 0.25, -1.0), (-1.0, 0.0, -1.0), (-1.0, -0.25, -1.0), (-1.0, -0.5, -1.0), (-1.0, -0.75, -1.0), (0.75, 1.0, -1.0), (0.5, 1.0, -1.0), (0.25, 1.0, -1.0), (0.0, 1.0, -1.0), (-0.25, 1.0, -1.0), (-0.5, 1.0, -1.0), (-0.75, 1.0, -1.0), (1.0, -0.75, -1.0), (1.0, -0.5, -1.0), (1.0, -0.25, -1.0), (1.0, 0.0, -1.0), (1.0, 0.25, -1.0), (1.0, 0.5, -1.0), (1.0, 0.75, -1.0), (-0.75, -1.0, -1.0), (-0.5, -1.0, -1.0), (-0.25, -1.0, -1.0), (0.0, -1.0, -1.0), (0.25, -1.0, -1.0), (0.5, -1.0, -1.0), (0.75, -1.0, -1.0), (-0.75, -0.75, -1.0), (-0.5, -0.75, -1.0), (-0.25, -0.75, -1.0), (0.0, -0.75, -1.0), (0.25, -0.75, -1.0), (0.5, -0.75, -1.0), (0.75, -0.75, -1.0), (-0.75, -0.5, -1.0), (-0.5, -0.5, -1.0), (-0.25, -0.5, -1.0), (0.0, -0.5, -1.0), (0.25, -0.5, -1.0), (0.5, -0.5, -1.0), (0.75, -0.5, -1.0), (-0.75, -0.25, -1.0), (-0.5, -0.25, -1.0), (-0.25, -0.25, -1.0), (0.0, -0.25, -1.0), (0.25, -0.25, -1.0), (0.5, -0.25, -1.0), (0.75, -0.25, -1.0), (-0.75, 0.0, -1.0), (-0.5, 0.0, -1.0), (-0.25, 0.0, -1.0), (0.0, 0.0, -1.0), (0.25, 0.0, -1.0), (0.5, 0.0, -1.0), (0.75, 0.0, -1.0), (-0.75, 0.25, -1.0), (-0.5, 0.25, -1.0), (-0.25, 0.25, -1.0), (0.0, 0.25, -1.0), (0.25, 0.25, -1.0), (0.5, 0.25, -1.0), (0.75, 0.25, -1.0), (-0.75, 0.5, -1.0), (-0.5, 0.5, -1.0), (-0.25, 0.5, -1.0), (0.0, 0.5, -1.0), (0.25, 0.5, -1.0), (0.5, 0.5, -1.0), (0.75, 0.5, -1.0), (-0.75, 0.75, -1.0), (-0.5, 0.75, -1.0), (-0.25, 0.75, -1.0), (0.0, 0.75, -1.0), (0.25, 0.75, -1.0), (0.5, 0.75, -1.0), (0.75, 0.75, -1.0), (-1.0, -0.75, -18.97), (-1.0, -1.0, -18.97), (-0.75, 1.0, -18.97), (-1.0, 1.0, -18.97), (-1.0, 0.75, -18.97), (-1.0, 0.5, -18.97), (-1.0, -0.5, -18.97), (-0.5, 1.0, -18.97), (-0.75, -1.0, -18.97), (-0.5, -1.0, -18.97), (-0.75, -0.75, -18.97), (-0.5, -0.75, -18.97), (-0.75, -0.5, -18.97), (-0.75, 0.5, -18.97), (-0.75, 0.75, -18.97), (-0.5, 0.75, -18.97), (1.0, 0.75, -1.0), (1.0, 1.0, -1.0), (0.75, 1.0, -1.0), (0.5, 1.0, -1.0), (0.25, 1.0, -1.0), (0.0, 1.0, -1.0), (-0.25, 1.0, -1.0), (-0.5, 1.0, -1.0), (0.75, 0.75, -1.0), (-0.5, 0.75, -1.0), (-0.25, 0.75, -1.0), (0.0, 0.75, -1.0), (0.25, 0.75, -1.0), (0.5, 0.75, -1.0), (1.0, 1.0, -1.0), (0.75, 1.0, -1.0), (0.5, 1.0, -1.0), (0.25, 1.0, -1.0), (0.0, 1.0, -1.0), (-0.25, 1.0, -1.0), (-0.5, 1.0, -1.0), (1.0, 2.705, 19.6), (0.75, 2.705, 19.6), (0.5, 2.705, 19.6), (0.25, 2.705, 19.6), (-2.146e-08, 2.705, 19.6), (-0.25, 2.705, 19.6), (-0.5, 2.705, 19.6), (-0.5, 1.01, -1.001), (-0.5, 2.715, 19.6), (-0.25, 2.715, 19.6), (-0.25, 1.01, -1.001), (-2.146e-08, 2.715, 19.6), (0.0, 1.01, -1.001), (0.25, 2.715, 19.6), (0.25, 1.01, -1.001), (0.5, 2.715, 19.6), (0.5, 1.01, -1.001), (0.75, 2.715, 19.6), (0.75, 1.01, -1.001), (1.0, 2.715, 19.6), (1.0, 1.01, -1.001), (-1.0, 0.5, -1.0), (-1.0, 0.25, -1.0), (-1.0, 0.0, -1.0), (-1.0, -0.25, -1.0), (-1.0, -0.5, -1.0), (-1.0, 0.5, -1.0), (-1.0, 0.25, -1.0), (-1.0, 0.0, -1.0), (-1.0, -0.25, -1.0), (-1.0, -0.5, -1.0), (-3.286, 0.5, -1.03), (-3.286, 0.25, -1.03), (-3.286, -8.112e-09, -1.03), (-3.286, -0.25, -1.03), (-3.286, -0.5, -1.03), (-1.0, -0.25, -0.99), (-3.287, -0.25, -1.02), (-3.287, -0.5, -1.02), (-1.0, -0.5, -0.99), (-1.0, 0.0, -0.99), (-3.287, -8.112e-09, -1.02), (-1.0, 0.25, -0.99), (-3.287, 0.25, -1.02), (-1.0, 0.5, -0.99), (-3.287, 0.5, -1.02)], [], [(1, 3, 2, 8, 9, 10, 11, 12, 13, 14, 0), (3, 7, 6, 15, 16, 17, 18, 19, 20, 21, 2), (7, 5, 4, 22, 23, 24, 25, 26, 27, 28, 6), (5, 1, 0, 29, 30, 31, 32, 33, 34, 35, 4), (80, 79, 110, 111), (5, 7, 3, 1), (35, 42, 22, 4), (42, 49, 23, 22), (49, 56, 24, 23), (56, 63, 25, 24), (63, 70, 26, 25), (70, 77, 27, 26), (77, 84, 28, 27), (79, 78, 99, 100), (9, 8, 89, 90), (30, 37, 38, 31), (31, 38, 39, 32), (32, 39, 40, 33), (33, 40, 41, 34), (34, 41, 42, 35), (43, 36, 95, 97), (36, 43, 44, 37), (37, 44, 45, 38), (38, 45, 46, 39), (39, 46, 47, 40), (40, 47, 48, 41), (41, 48, 49, 42), (13, 12, 50, 43), (43, 50, 51, 44), (44, 51, 52, 45), (45, 52, 53, 46), (46, 53, 54, 47), (47, 54, 55, 48), (48, 55, 56, 49), (12, 11, 57, 50), (50, 57, 58, 51), (51, 58, 59, 52), (52, 59, 60, 53), (53, 60, 61, 54), (54, 61, 62, 55), (55, 62, 63, 56), (11, 10, 64, 57), (57, 64, 65, 58), (58, 65, 66, 59), (59, 66, 67, 60), (60, 67, 68, 61), (61, 68, 69, 62), (62, 69, 70, 63), (10, 9, 71, 64), (64, 71, 72, 65), (65, 72, 73, 66), (66, 73, 74, 67), (67, 74, 75, 68), (68, 75, 76, 69), (69, 76, 77, 70), (71, 9, 90, 98), (71, 78, 79, 72), (72, 79, 80, 73), (73, 80, 81, 74), (74, 81, 82, 75), (75, 82, 83, 76), (76, 83, 84, 77), (78, 71, 98, 99), (2, 21, 87, 88), (81, 80, 111, 112), (82, 81, 112, 113), (83, 82, 113, 114), (84, 83, 114, 109), (79, 20, 108, 110), (86, 85, 95, 93), (93, 95, 96, 94), (85, 91, 97, 95), (90, 89, 99, 98), (89, 88, 87, 99), (99, 87, 92, 100), (29, 0, 86, 93), (36, 37, 96, 95), (37, 30, 94, 96), (14, 13, 91, 85), (13, 43, 97, 91), (0, 14, 85, 86), (21, 20, 92, 87), (20, 79, 100, 92), (8, 2, 88, 89), (30, 29, 93, 94), (109, 103, 102, 101), (110, 108, 107, 111), (111, 107, 106, 112), (112, 106, 105, 113), (113, 105, 104, 114), (114, 104, 103, 109), (28, 84, 109, 101), (20, 19, 107, 108), (19, 18, 106, 107), (18, 17, 105, 106), (17, 16, 104, 105), (16, 15, 103, 104), (15, 6, 102, 103), (6, 28, 101, 102), (108, 107, 120, 121), (107, 106, 119, 120), (106, 105, 118, 119), (105, 104, 117, 118), (104, 103, 116, 117), (103, 102, 115, 116), (121, 120, 127, 128), (120, 119, 126, 127), (119, 118, 125, 126), (118, 117, 124, 125), (117, 116, 123, 124), (116, 115, 122, 123), (129, 130, 131, 132), (132, 131, 133, 134), (134, 133, 135, 136), (136, 135, 137, 138), (138, 137, 139, 140), (140, 139, 141, 142), (115, 116, 140, 142), (122, 115, 142, 141), (123, 122, 141, 139), (116, 117, 138, 140), (124, 123, 139, 137), (117, 118, 136, 138), (125, 124, 137, 135), (118, 119, 134, 136), (126, 125, 135, 133), (119, 120, 132, 134), (127, 126, 133, 131), (120, 121, 129, 132), (128, 127, 131, 130), (121, 128, 130, 129), (12, 13, 147, 146), (11, 12, 146, 145), (10, 11, 145, 144), (9, 10, 144, 143), (146, 147, 152, 151), (145, 146, 151, 150), (144, 145, 150, 149), (143, 144, 149, 148), (151, 152, 157, 156), (150, 151, 156, 155), (149, 150, 155, 154), (148, 149, 154, 153), (158, 159, 160, 161), (162, 163, 159, 158), (164, 165, 163, 162), (166, 167, 165, 164), (149, 148, 166, 164), (153, 154, 165, 167), (148, 153, 167, 166), (150, 149, 164, 162), (154, 155, 163, 165), (151, 150, 162, 158), (155, 156, 159, 163), (152, 151, 158, 161), (157, 152, 161, 160), (156, 157, 160, 159)])
me_cube_006.materials.append(mat_material_005)
me_cube_006.use_remesh_preserve_volume = False
me_cube_006.use_remesh_preserve_attributes = False
me_cube_006.use_mirror_vertex_groups = False
me_cube_006.update()
me_plane_002 = bpy.data.meshes.new('Plane.002')
me_plane_002.from_pydata([(0.2397, 1.95, 0.02447), (1.135, 1.95, 0.02447), (0.2397, 3.948, 0.02447), (1.135, 3.948, 0.02447), (1.135, 4.136, 0.02447), (-0.7421, 3.948, 0.02447), (-0.7421, 4.136, 0.02447), (1.135, 1.772, 0.02447), (-3.002, 1.95, 0.02447), (-3.002, 1.772, 0.02447), (-0.604, 1.908, 0.4044), (0.291, 1.908, 0.4044), (-0.604, 3.867, 0.7941), (0.291, 3.867, 0.7941), (0.291, 4.052, 0.8309), (-1.586, 3.867, 0.7941), (-1.586, 4.052, 0.8309), (0.291, 1.733, 0.3696), (-3.845, 1.908, 0.4044), (-3.845, 1.733, 0.3696), (-1.448, 1.792, 0.7688), (-0.5527, 1.792, 0.7688), (-1.448, 3.638, 1.533), (-0.5527, 3.638, 1.533), (-0.5527, 3.812, 1.605), (-2.43, 3.638, 1.533), (-2.43, 3.812, 1.605), (-0.5527, 1.627, 0.7006), (-4.689, 1.792, 0.7688), (-4.689, 1.627, 0.7006), (-2.292, 1.608, 1.104), (-1.396, 1.608, 1.104), (-2.292, 3.269, 2.213), (-1.396, 3.269, 2.213), (-1.396, 3.425, 2.318), (-3.273, 3.269, 2.213), (-3.273, 3.425, 2.318), (-1.396, 1.459, 1.005), (-5.533, 1.608, 1.104), (-5.533, 1.459, 1.005), (-3.135, 1.361, 1.396), (-2.24, 1.361, 1.396), (-3.135, 2.774, 2.809), (-2.24, 2.774, 2.809), (-2.24, 2.907, 2.942), (-4.117, 2.774, 2.809), (-4.117, 2.907, 2.942), (-2.24, 1.235, 1.27), (-6.377, 1.361, 1.396), (-6.377, 1.235, 1.27), (-3.979, 1.063, 1.635), (-3.084, 1.063, 1.635), (-3.979, 2.173, 3.296), (-3.084, 2.173, 3.296), (-3.084, 2.277, 3.452), (-4.961, 2.173, 3.296), (-4.961, 2.277, 3.452), (-3.084, 0.9639, 1.487), (-7.22, 1.063, 1.635), (-7.22, 0.9639, 1.487), (-4.823, 0.7236, 1.811), (-3.928, 0.7236, 1.811), (-4.823, 1.488, 3.656), (-3.928, 1.488, 3.656), (-3.928, 1.56, 3.83), (-5.805, 1.488, 3.656), (-5.805, 1.56, 3.83), (-3.928, 0.6554, 1.646), (-8.064, 0.7236, 1.811), (-8.064, 0.6554, 1.646), (-5.667, 0.3564, 1.917), (-4.771, 0.3564, 1.917), (-5.667, 0.7461, 3.876), (-4.771, 0.7461, 3.876), (-4.771, 0.7828, 4.061), (-6.648, 0.7461, 3.876), (-6.648, 0.7828, 4.061), (-4.771, 0.3216, 1.742), (-8.908, 0.3564, 1.917), (-8.908, 0.3216, 1.742), (-6.51, -0.02448, 1.95), (-5.615, -0.02448, 1.95), (-6.51, -0.02448, 3.948), (-5.615, -0.02448, 3.948), (-5.615, -0.02448, 4.136), (-7.492, -0.02448, 3.948), (-7.492, -0.02448, 4.136), (-5.615, -0.02448, 1.772), (-9.752, -0.02448, 1.95), (-9.752, -0.02448, 1.772), (-7.354, -0.4044, 1.908), (-6.459, -0.4044, 1.908), (-7.354, -0.7941, 3.867), (-6.459, -0.7941, 3.867), (-6.459, -0.8309, 4.052), (-8.336, -0.7941, 3.867), (-8.336, -0.8309, 4.052), (-6.459, -0.3696, 1.733), (-10.6, -0.4044, 1.908), (-10.6, -0.3696, 1.733), (-8.198, -0.7688, 1.792), (-7.303, -0.7688, 1.792), (-8.198, -1.533, 3.638), (-7.303, -1.533, 3.638), (-7.303, -1.605, 3.812), (-9.18, -1.533, 3.638), (-9.18, -1.605, 3.812), (-7.303, -0.7006, 1.627), (-11.44, -0.7688, 1.792), (-11.44, -0.7006, 1.627), (-9.042, -1.104, 1.608), (-8.146, -1.104, 1.608), (-9.042, -2.213, 3.269), (-8.146, -2.213, 3.269), (-8.146, -2.318, 3.425), (-10.02, -2.213, 3.269), (-10.02, -2.318, 3.425), (-8.146, -1.005, 1.459), (-12.28, -1.104, 1.608), (-12.28, -1.005, 1.459), (-9.885, -1.396, 1.361), (-8.99, -1.396, 1.361), (-9.885, -2.809, 2.774), (-8.99, -2.809, 2.774), (-8.99, -2.942, 2.907), (-10.87, -2.809, 2.774), (-10.87, -2.942, 2.907), (-8.99, -1.27, 1.235), (-13.13, -1.396, 1.361), (-13.13, -1.27, 1.235), (-10.73, -1.635, 1.063), (-9.834, -1.635, 1.063), (-10.73, -3.296, 2.173), (-9.834, -3.296, 2.173), (-9.834, -3.452, 2.277), (-11.71, -3.296, 2.173), (-11.71, -3.452, 2.277), (-9.834, -1.487, 0.9639), (-13.97, -1.635, 1.063), (-13.97, -1.487, 0.9639), (-11.57, -1.811, 0.7236), (-10.68, -1.811, 0.7236), (-11.57, -3.656, 1.488), (-10.68, -3.656, 1.488), (-10.68, -3.83, 1.56), (-12.55, -3.656, 1.488), (-12.55, -3.83, 1.56), (-10.68, -1.646, 0.6554), (-14.81, -1.811, 0.7236), (-14.81, -1.646, 0.6554), (-12.42, -1.917, 0.3564), (-11.52, -1.917, 0.3564), (-12.42, -3.876, 0.7461), (-11.52, -3.876, 0.7461), (-11.52, -4.061, 0.7828), (-13.4, -3.876, 0.7461), (-13.4, -4.061, 0.7828), (-11.52, -1.742, 0.3216), (-15.66, -1.917, 0.3564), (-15.66, -1.742, 0.3216), (-13.26, -1.95, -0.02448), (-12.37, -1.95, -0.02448), (-13.26, -3.948, -0.02448), (-12.37, -3.948, -0.02448), (-12.37, -4.136, -0.02448), (-14.24, -3.948, -0.02448), (-14.24, -4.136, -0.02448), (-12.37, -1.772, -0.02448), (-16.5, -1.95, -0.02448), (-16.5, -1.772, -0.02448), (-13.26, -3.948, -5.659), (-13.26, -1.95, -5.659), (-12.37, -1.95, -5.659), (-12.37, -3.948, -5.659), (-12.37, -4.136, -5.659), (-14.24, -4.136, -5.659), (-14.24, -3.948, -5.659), (-12.37, -1.772, -5.659), (-16.5, -1.95, -5.659), (-16.5, -1.772, -5.659), (-13.26, -3.948, -5.914), (-13.26, -1.95, -5.914), (-12.37, -1.95, -5.914), (-12.37, -3.948, -5.914), (-12.37, -4.136, -5.914), (-14.24, -4.136, -5.914), (-14.24, -3.948, -5.914), (-12.37, -1.772, -5.914), (-16.5, -1.95, -5.914), (-16.5, -1.772, -5.914), (-14.29, -3.948, -5.659), (-14.29, -1.95, -5.659), (-14.29, -3.948, -5.914), (-14.29, -1.95, -5.914)], [], [(2, 0, 10, 12), (12, 10, 20, 22), (22, 20, 30, 32), (32, 30, 40, 42), (42, 40, 50, 52), (52, 50, 60, 62), (62, 60, 70, 72), (72, 70, 80, 82), (82, 80, 90, 92), (92, 90, 100, 102), (102, 100, 110, 112), (112, 110, 120, 122), (122, 120, 130, 132), (132, 130, 140, 142), (142, 140, 150, 152), (152, 150, 160, 162), (1, 0, 10, 11), (11, 10, 20, 21), (21, 20, 30, 31), (31, 30, 40, 41), (41, 40, 50, 51), (51, 50, 60, 61), (61, 60, 70, 71), (71, 70, 80, 81), (81, 80, 90, 91), (91, 90, 100, 101), (101, 100, 110, 111), (111, 110, 120, 121), (121, 120, 130, 131), (131, 130, 140, 141), (141, 140, 150, 151), (151, 150, 160, 161), (1, 3, 13, 11), (11, 13, 23, 21), (21, 23, 33, 31), (31, 33, 43, 41), (41, 43, 53, 51), (51, 53, 63, 61), (61, 63, 73, 71), (71, 73, 83, 81), (81, 83, 93, 91), (91, 93, 103, 101), (101, 103, 113, 111), (111, 113, 123, 121), (121, 123, 133, 131), (131, 133, 143, 141), (141, 143, 153, 151), (151, 153, 163, 161), (2, 3, 13, 12), (12, 13, 23, 22), (22, 23, 33, 32), (32, 33, 43, 42), (42, 43, 53, 52), (52, 53, 63, 62), (62, 63, 73, 72), (72, 73, 83, 82), (82, 83, 93, 92), (92, 93, 103, 102), (102, 103, 113, 112), (112, 113, 123, 122), (122, 123, 133, 132), (132, 133, 143, 142), (142, 143, 153, 152), (152, 153, 163, 162), (3, 4, 14, 13), (13, 14, 24, 23), (23, 24, 34, 33), (33, 34, 44, 43), (43, 44, 54, 53), (53, 54, 64, 63), (63, 64, 74, 73), (73, 74, 84, 83), (83, 84, 94, 93), (93, 94, 104, 103), (103, 104, 114, 113), (113, 114, 124, 123), (123, 124, 134, 133), (133, 134, 144, 143), (143, 144, 154, 153), (153, 154, 164, 163), (6, 5, 15, 16), (16, 15, 25, 26), (26, 25, 35, 36), (36, 35, 45, 46), (46, 45, 55, 56), (56, 55, 65, 66), (66, 65, 75, 76), (76, 75, 85, 86), (86, 85, 95, 96), (96, 95, 105, 106), (106, 105, 115, 116), (116, 115, 125, 126), (126, 125, 135, 136), (136, 135, 145, 146), (146, 145, 155, 156), (156, 155, 165, 166), (5, 2, 12, 15), (15, 12, 22, 25), (25, 22, 32, 35), (35, 32, 42, 45), (45, 42, 52, 55), (55, 52, 62, 65), (65, 62, 72, 75), (75, 72, 82, 85), (85, 82, 92, 95), (95, 92, 102, 105), (105, 102, 112, 115), (115, 112, 122, 125), (125, 122, 132, 135), (135, 132, 142, 145), (145, 142, 152, 155), (155, 152, 162, 165), (4, 6, 16, 14), (14, 16, 26, 24), (24, 26, 36, 34), (34, 36, 46, 44), (44, 46, 56, 54), (54, 56, 66, 64), (64, 66, 76, 74), (74, 76, 86, 84), (84, 86, 96, 94), (94, 96, 106, 104), (104, 106, 116, 114), (114, 116, 126, 124), (124, 126, 136, 134), (134, 136, 146, 144), (144, 146, 156, 154), (154, 156, 166, 164), (7, 1, 11, 17), (17, 11, 21, 27), (27, 21, 31, 37), (37, 31, 41, 47), (47, 41, 51, 57), (57, 51, 61, 67), (67, 61, 71, 77), (77, 71, 81, 87), (87, 81, 91, 97), (97, 91, 101, 107), (107, 101, 111, 117), (117, 111, 121, 127), (127, 121, 131, 137), (137, 131, 141, 147), (147, 141, 151, 157), (157, 151, 161, 167), (8, 9, 19, 18), (18, 19, 29, 28), (28, 29, 39, 38), (38, 39, 49, 48), (48, 49, 59, 58), (58, 59, 69, 68), (68, 69, 79, 78), (78, 79, 89, 88), (88, 89, 99, 98), (98, 99, 109, 108), (108, 109, 119, 118), (118, 119, 129, 128), (128, 129, 139, 138), (138, 139, 149, 148), (148, 149, 159, 158), (158, 159, 169, 168), (9, 7, 17, 19), (19, 17, 27, 29), (29, 27, 37, 39), (39, 37, 47, 49), (49, 47, 57, 59), (59, 57, 67, 69), (69, 67, 77, 79), (79, 77, 87, 89), (89, 87, 97, 99), (99, 97, 107, 109), (109, 107, 117, 119), (119, 117, 127, 129), (129, 127, 137, 139), (139, 137, 147, 149), (149, 147, 157, 159), (159, 157, 167, 169), (0, 8, 18, 10), (10, 18, 28, 20), (20, 28, 38, 30), (30, 38, 48, 40), (40, 48, 58, 50), (50, 58, 68, 60), (60, 68, 78, 70), (70, 78, 88, 80), (80, 88, 98, 90), (90, 98, 108, 100), (100, 108, 118, 110), (110, 118, 128, 120), (120, 128, 138, 130), (130, 138, 148, 140), (140, 148, 158, 150), (150, 158, 168, 160), (2, 3, 1, 0), (169, 167, 177, 179), (7, 9, 8, 1), (3, 5, 6, 4), (161, 168, 178, 172), (165, 163, 173, 176), (179, 177, 187, 189), (172, 178, 188, 182), (176, 173, 183, 186), (168, 169, 179, 178), (167, 161, 172, 177), (164, 166, 175, 174), (166, 165, 176, 175), (163, 164, 174, 173), (163, 162, 170, 173), (161, 163, 173, 172), (160, 161, 172, 171), (162, 160, 171, 170), (180, 181, 182, 183), (187, 182, 188, 189), (183, 184, 185, 186), (178, 179, 189, 188), (177, 172, 182, 187), (174, 175, 185, 184), (175, 176, 186, 185), (173, 174, 184, 183), (173, 170, 180, 183), (172, 173, 183, 182), (171, 172, 182, 181), (171, 181, 193, 191), (190, 191, 193, 192), (180, 170, 190, 192), (181, 180, 192, 193), (170, 171, 191, 190)])
me_plane_002.materials.append(mat_material_005)
me_plane_002.use_remesh_preserve_volume = False
me_plane_002.use_remesh_preserve_attributes = False
me_plane_002.use_mirror_vertex_groups = False
me_plane_002.update()
me_mid = bpy.data.meshes.new('Mid')
me_mid.from_pydata([(0.1916, 4.909, 0.9936), (-0.8421, 4.973, 0.9936), (-1.836, 4.894, 0.9936), (-2.752, 4.42, 0.9936), (-3.555, 3.761, 0.9936), (-4.214, 2.958, 0.9936), (-4.692, 2.042, 0.9936), (-4.828, 1.048, 0.9936), (-4.806, 0.01452, 0.9936), (-4.828, -1.019, 0.9936), (-4.692, -2.013, 0.9936), (-4.214, -2.929, 0.9936), (-3.555, -3.732, 0.9936), (-2.752, -4.391, 0.9936), (-1.836, -4.867, 0.9936), (-0.8421, -4.978, 0.9936), (0.1916, -4.937, 0.9936), (1.225, -4.978, 0.9936), (2.219, -4.867, 0.9936), (3.135, -4.391, 0.9936), (3.938, -3.732, 0.9936), (4.597, -2.929, 0.9936), (5.072, -2.013, 0.9936), (5.172, -1.019, 0.9936), (5.123, 0.01453, 0.9936), (5.172, 1.048, 0.9936), (5.072, 2.042, 0.9936), (4.597, 2.958, 0.9936), (3.938, 3.761, 0.9936), (3.135, 4.42, 0.9936), (2.219, 4.894, 0.9936), (1.225, 4.973, 0.9936), (-1.0, -1.0, 0.1639), (-1.975, -1.975, 0.3755), (-1.0, 1.0, 0.1639), (-1.975, 1.975, 0.3755), (1.0, -1.0, 0.1639), (1.975, -1.975, 0.3755), (1.0, 1.0, 0.1639), (1.975, 1.975, 0.3755), (3.0, 1.0, 1.0), (3.0, 1.0, 0.1639), (3.0, -1.0, 1.0), (3.0, -1.0, 0.1639), (-3.0, -1.0, 0.1639), (-3.0, -1.0, 1.0), (-3.0, 1.0, 1.0), (-3.0, 1.0, 0.1639), (-1.0, 3.0, 1.0), (-1.0, 3.0, 0.1639), (1.0, 3.0, 1.0), (1.0, 3.0, 0.1639), (-1.0, -3.0, 0.1639), (-1.0, -3.0, 1.0), (1.0, -3.0, 1.0), (1.0, -3.0, 0.1639), (1.0, -3.0, 1.0), (3.0, -1.0, 1.0), (1.0, -3.0, 1.0), (3.0, -1.0, 1.0), (1.0, -3.0, 1.0), (-0.8421, 4.973, 0.9836), (0.1916, 4.909, 0.9836), (1.225, 4.973, 0.9836), (2.219, 4.894, 0.9836), (1.0, 3.0, 0.99), (-1.0, 3.0, 0.99), (-1.836, 4.894, 0.9836), (-3.0, 1.0, 0.99), (-4.692, 2.042, 0.9836), (-4.214, 2.958, 0.9836), (-3.555, 3.761, 0.9836), (-2.752, 4.42, 0.9836), (-4.828, 1.048, 0.9836), (-3.0, -1.0, 0.99), (-4.692, -2.013, 0.9836), (-4.828, -1.019, 0.9836), (-4.806, 0.01452, 0.9836), (-1.0, -3.0, 0.99), (-1.836, -4.867, 0.9836), (-2.752, -4.391, 0.9836), (-3.555, -3.732, 0.9836), (-4.214, -2.929, 0.9836), (-0.8421, -4.978, 0.9836), (1.0, -3.0, 0.99), (2.219, -4.867, 0.9836), (1.225, -4.978, 0.9836), (0.1916, -4.937, 0.9836), (3.0, -1.0, 0.99), (5.072, -2.013, 0.9836), (4.597, -2.929, 0.9836), (3.938, -3.732, 0.9836), (3.135, -4.391, 0.9836), (5.172, -1.019, 0.9836), (3.0, 1.0, 0.99), (5.072, 2.042, 0.9836), (5.172, 1.048, 0.9836), (5.123, 0.01453, 0.9836), (3.135, 4.42, 0.9836), (3.938, 3.761, 0.9836), (4.597, 2.958, 0.9836), (-3.007, -1.007, 0.9994), (-1.982, -1.982, 0.375), (-1.007, -3.007, 0.9994), (1.007, -3.007, 0.9994), (1.982, -1.982, 0.375), (3.007, -1.007, 0.9994), (3.007, 1.007, 0.9994), (1.982, 1.982, 0.375), (1.007, 3.007, 0.9994), (-1.007, 3.007, 0.9994), (-1.982, 1.982, 0.375), (-3.007, 1.007, 0.9994), (0.1916, 4.909, -1.223), (-0.8421, 4.973, -1.223), (-1.836, 4.894, -1.223), (-2.752, 4.42, -1.223), (-3.555, 3.761, -1.223), (-4.214, 2.958, -1.223), (-4.692, 2.042, -1.223), (-4.828, 1.048, -1.223), (-4.806, 0.01452, -1.223), (-4.828, -1.019, -1.223), (-4.692, -2.013, -1.223), (-4.214, -2.929, -1.223), (-3.555, -3.732, -1.223), (-2.752, -4.391, -1.223), (-1.836, -4.867, -1.223), (-0.8421, -4.978, -1.223), (0.1916, -4.937, -1.223), (1.225, -4.978, -1.223), (2.219, -4.867, -1.223), (3.135, -4.391, -1.223), (3.938, -3.732, -1.223), (4.597, -2.929, -1.223), (5.072, -2.013, -1.223), (5.172, -1.019, -1.223), (5.123, 0.01453, -1.223), (5.172, 1.048, -1.223), (5.072, 2.042, -1.223), (4.597, 2.958, -1.223), (3.938, 3.761, -1.223), (3.135, 4.42, -1.223), (2.219, 4.894, -1.223), (1.225, 4.973, -1.223), (3.0, 1.0, -1.217), (3.0, -1.0, -1.217), (-3.0, -1.0, -1.217), (-3.0, 1.0, -1.217), (-1.0, 3.0, -1.217), (1.0, 3.0, -1.217), (-1.0, -3.0, -1.217), (1.0, -3.0, -1.217)], [(56, 54), (57, 58), (58, 56), (60, 58), (57, 59)], [(34, 32, 44, 47), (38, 34, 49, 51), (36, 38, 41, 43), (32, 36, 55, 52), (32, 34, 38, 36), (37, 39, 35, 33), (40, 42, 43, 41), (37, 36, 43, 42), (39, 37, 42, 40), (45, 46, 47, 44), (35, 34, 47, 46), (33, 35, 46, 45), (48, 50, 51, 49), (39, 38, 51, 50), (35, 39, 50, 48), (54, 53, 52, 55), (37, 33, 53, 54), (33, 32, 52, 53), (1, 2, 48, 50, 30, 31, 0), (2, 3, 4, 5, 6, 46, 48), (7, 8, 9, 10, 45, 46, 6), (10, 11, 12, 13, 14, 53, 45), (15, 16, 17, 18, 54, 53, 14), (18, 19, 20, 21, 22, 42, 54), (23, 24, 25, 26, 40, 42, 22), (26, 27, 28, 29, 30, 50, 40), (45, 53, 33), (54, 42, 37), (40, 50, 39), (48, 46, 35), (61, 62, 63, 64, 65, 66, 67), (67, 66, 68, 69, 70, 71, 72), (73, 69, 68, 74, 75, 76, 77), (75, 74, 78, 79, 80, 81, 82), (83, 79, 78, 84, 85, 86, 87), (85, 84, 88, 89, 90, 91, 92), (93, 89, 88, 94, 95, 96, 97), (95, 94, 65, 64, 98, 99, 100), (15, 14, 79, 83), (45, 53, 78, 74), (0, 31, 63, 62), (22, 21, 90, 89), (5, 4, 71, 70), (29, 28, 99, 98), (42, 40, 94, 88), (12, 11, 82, 81), (48, 46, 68, 66), (2, 1, 61, 67), (19, 18, 85, 92), (9, 8, 77, 76), (26, 25, 96, 95), (16, 15, 83, 87), (6, 5, 70, 69), (23, 22, 89, 93), (30, 29, 98, 64), (13, 12, 81, 80), (40, 50, 65, 94), (20, 19, 92, 91), (46, 45, 74, 68), (3, 2, 67, 72), (53, 54, 84, 78), (27, 26, 95, 100), (10, 9, 76, 75), (17, 16, 87, 86), (24, 23, 93, 97), (7, 6, 69, 73), (31, 30, 64, 63), (14, 13, 80, 79), (4, 3, 72, 71), (21, 20, 91, 90), (28, 27, 100, 99), (50, 48, 66, 65), (11, 10, 75, 82), (18, 17, 86, 85), (54, 42, 88, 84), (1, 0, 62, 61), (8, 7, 73, 77), (25, 24, 97, 96), (101, 102, 103), (104, 105, 106), (107, 108, 109), (110, 111, 112), (46, 48, 110, 112), (35, 46, 112, 111), (48, 35, 111, 110), (50, 40, 107, 109), (39, 50, 109, 108), (40, 39, 108, 107), (42, 54, 104, 106), (37, 42, 106, 105), (54, 37, 105, 104), (53, 45, 101, 103), (33, 53, 103, 102), (45, 33, 102, 101), (114, 115, 149, 150, 143, 144, 113), (115, 116, 117, 118, 119, 148, 149), (120, 121, 122, 123, 147, 148, 119), (123, 124, 125, 126, 127, 151, 147), (128, 129, 130, 131, 152, 151, 127), (131, 132, 133, 134, 135, 146, 152), (136, 137, 138, 139, 145, 146, 135), (139, 140, 141, 142, 143, 150, 145), (145, 150, 149, 148, 147, 151, 152, 146), (66, 49, 111), (34, 35, 49), (74, 44, 102), (33, 44, 32), (84, 55, 105), (36, 37, 55), (94, 41, 108), (41, 38, 108)])
me_mid.polygons.foreach_set('material_index', [0, 0, 0, 0, 0, 0, 0, 0, 0, 0, 0, 0, 0, 0, 0, 0, 0, 0, 0, 0, 0, 0, 0, 0, 0, 0, 2, 0, 1, 3, 0, 0, 0, 0, 0, 0, 0, 0, 0, 2, 0, 0, 0, 0, 0, 0, 3, 0, 0, 0, 0, 0, 0, 0, 0, 0, 1, 0, 0, 0, 0, 0, 0, 0, 0, 0, 0, 0, 0, 0, 0, 0, 0, 0, 0, 0, 0, 0, 2, 0, 1, 3, 3, 0, 0, 1, 0, 0, 0, 0, 0, 2, 0, 0, 0, 0, 0, 0, 0, 0, 0, 0, 1, 0, 0, 0, 0, 0, 0, 0, 0])
me_mid.materials.append(mat_material_001)
me_mid.materials.append(mat_material_002)
me_mid.materials.append(mat_material_003)
me_mid.materials.append(mat_material_004)
me_mid.use_remesh_preserve_volume = False
me_mid.use_remesh_preserve_attributes = False
me_mid.use_mirror_vertex_groups = False
me_mid.update()
me_cube_005 = bpy.data.meshes.new('Cube.005')
me_cube_005.from_pydata([(-1.0, -1.0, -1.0), (-1.0, -1.0, 1.0), (-1.0, 1.0, -1.0), (-1.0, 1.0, 1.0), (1.0, -1.0, -1.0), (1.0, -1.0, 1.0), (1.0, 1.0, -1.0), (1.0, 1.0, 1.0)], [], [(1, 3, 2, 0), (3, 7, 6, 2), (7, 5, 4, 6), (5, 1, 0, 4), (0, 2, 6, 4), (5, 7, 3, 1)])
me_cube_005.use_remesh_preserve_volume = False
me_cube_005.use_remesh_preserve_attributes = False
me_cube_005.use_mirror_vertex_groups = False
me_cube_005.update()
me_cube_004 = bpy.data.meshes.new('Cube.004')
me_cube_004.from_pydata([(-1.0, -1.0, -1.0), (-1.0, -1.0, 1.0), (-1.0, 1.0, -1.0), (-1.0, 1.0, 1.0), (1.0, -1.0, -1.0), (1.0, -1.0, 1.0), (1.0, 1.0, -1.0), (1.0, 1.0, 1.0)], [], [(1, 3, 2, 0), (3, 7, 6, 2), (7, 5, 4, 6), (5, 1, 0, 4), (0, 2, 6, 4), (5, 7, 3, 1)])
me_cube_004.use_remesh_preserve_volume = False
me_cube_004.use_remesh_preserve_attributes = False
me_cube_004.use_mirror_vertex_groups = False
me_cube_004.update()
me_cube_003 = bpy.data.meshes.new('Cube.003')
me_cube_003.from_pydata([(-1.0, -1.0, -1.0), (-1.0, -1.0, 1.0), (-1.0, 1.0, -1.0), (-1.0, 1.0, 1.0), (1.0, -1.0, -1.0), (1.0, -1.0, 1.0), (1.0, 1.0, -1.0), (1.0, 1.0, 1.0)], [], [(1, 3, 2, 0), (3, 7, 6, 2), (7, 5, 4, 6), (5, 1, 0, 4), (0, 2, 6, 4), (5, 7, 3, 1)])
me_cube_003.use_remesh_preserve_volume = False
me_cube_003.use_remesh_preserve_attributes = False
me_cube_003.use_mirror_vertex_groups = False
me_cube_003.update()
me_cube_002 = bpy.data.meshes.new('Cube.002')
me_cube_002.from_pydata([(-1.0, -1.0, -1.0), (-1.0, -1.0, 1.0), (-1.0, 1.0, -1.0), (-1.0, 1.0, 1.0), (1.0, -1.0, -1.0), (1.0, -1.0, 1.0), (1.0, 1.0, -1.0), (1.0, 1.0, 1.0)], [], [(1, 3, 2, 0), (3, 7, 6, 2), (7, 5, 4, 6), (5, 1, 0, 4), (0, 2, 6, 4), (5, 7, 3, 1)])
me_cube_002.use_remesh_preserve_volume = False
me_cube_002.use_remesh_preserve_attributes = False
me_cube_002.use_mirror_vertex_groups = False
me_cube_002.update()

# ---- objects
ob_greencover = bpy.data.objects.new('GreenCover', me_cube_016)
ob_orangecover = bpy.data.objects.new('OrangeCover', me_cube_015)
ob_orangeplat = bpy.data.objects.new('OrangePlat', me_cube_014)
ob_island2 = bpy.data.objects.new('Island2', me_cylinder_001)
ob_goldcover = bpy.data.objects.new('GoldCover', me_cube_013)
ob_island1 = bpy.data.objects.new('Island1', me_cylinder)
ob_goldjump = bpy.data.objects.new('GoldJump', me_cube_012)
ob_goldbox2 = bpy.data.objects.new('GoldBox2', me_cube_010)
ob_goldbox1 = bpy.data.objects.new('GoldBox1', me_cube_009)
ob_cornerjump = bpy.data.objects.new('CornerJump', me_cube_008)
ob_cornerwall = bpy.data.objects.new('CornerWall', me_plane_004)
ob_bottomgold = bpy.data.objects.new('BottomGold', me_plane_003)
ob_towercover = bpy.data.objects.new('TowerCover', me_cube_007)
ob_cornertower = bpy.data.objects.new('CornerTower', me_cube_001)
ob_greenroom = bpy.data.objects.new('GreenRoom', me_cube_006)
ob_rampbalcony = bpy.data.objects.new('RampBalcony', me_plane_002)
ob_mid = bpy.data.objects.new('Mid', me_mid)
ob_wall4 = bpy.data.objects.new('Wall4', me_cube_005)
ob_wall3 = bpy.data.objects.new('Wall3', me_cube_004)
ob_wall2 = bpy.data.objects.new('Wall2', me_cube_003)
ob_wall1 = bpy.data.objects.new('Wall1', me_cube_002)
ob_lamp = bpy.data.objects.new('Lamp', light_lamp)
ob_camera = bpy.data.objects.new('Camera', cam_camera)

# ---- transforms, parenting, visibility, modifiers, constraints
ob_greencover.location = (9.553, 10.52, 2.306)
ob_greencover.scale = (0.6653, 0.6653, 3.578)
ob_greencover.lineart.crease_threshold = 0.0
ob_orangecover.location = (0.07971, 9.446, 2.285)
ob_orangecover.rotation_euler = (0.0, 0.0, 0.7854)
ob_orangecover.scale = (0.6653, 0.6653, 3.578)
ob_orangecover.lineart.crease_threshold = 0.0
ob_orangeplat.location = (0.06609, 9.19, -1.415)
ob_orangeplat.scale = (2.06, 2.06, 0.1641)
ob_orangeplat.lineart.crease_threshold = 0.0
ob_island2.location = (-4.412, 7.032, -2.195)
ob_island2.scale = (0.5895, 0.5895, 1.0)
ob_island2.lineart.crease_threshold = 0.0
ob_goldcover.location = (-7.307, -0.2606, -0.2562)
ob_goldcover.rotation_euler = (0.0, 0.0, 0.7854)
ob_goldcover.scale = (0.6653, 0.6653, 1.124)
ob_goldcover.lineart.crease_threshold = 0.0
ob_island1.location = (-6.507, 5.197, -2.195)
ob_island1.lineart.crease_threshold = 0.0
ob_goldjump.location = (-8.25, 2.963, -0.837)
ob_goldjump.rotation_euler = (0.0, 0.0, 1.571)
ob_goldjump.scale = (0.3941, 1.0, 0.4457)
ob_goldjump.lineart.crease_threshold = 0.0
ob_goldbox2.location = (-7.15, 1.435, 1.159)
ob_goldbox2.rotation_euler = (0.0, 0.0, 0.7854)
ob_goldbox2.scale = (0.4727, 0.4727, 0.2364)
ob_goldbox2.lineart.crease_threshold = 0.0
ob_goldbox1.location = (-7.15, -1.848, 1.159)
ob_goldbox1.rotation_euler = (0.0, 0.0, 0.7854)
ob_goldbox1.scale = (0.4727, 0.4727, 0.2364)
ob_goldbox1.lineart.crease_threshold = 0.0
ob_cornerjump.location = (-4.044, -4.048, -0.837)
ob_cornerjump.rotation_euler = (0.0, 0.0, 0.7854)
ob_cornerjump.scale = (0.3941, 1.0, 0.4457)
ob_cornerjump.lineart.crease_threshold = 0.0
ob_cornerwall.location = (-9.323, -5.095, 1.942)
ob_cornerwall.rotation_euler = (0.0, 1.571, 0.0)
ob_cornerwall.scale = (3.678, 3.678, 3.678)
ob_cornerwall.lineart.crease_threshold = 0.0
ob_bottomgold.location = (-6.064, -5.273, -1.261)
ob_bottomgold.scale = (4.647, 4.647, 4.647)
ob_bottomgold.lineart.crease_threshold = 0.0
ob_towercover.location = (-6.613, -6.024, 2.306)
ob_towercover.scale = (0.6653, 0.6653, 3.578)
ob_towercover.lineart.crease_threshold = 0.0
ob_cornertower.location = (-8.303, -7.713, 3.496)
ob_cornertower.rotation_euler = (0.0, 0.0, 1.571)
ob_cornertower.scale = (1.0, 1.0, -0.197)
ob_cornertower.lineart.crease_threshold = 0.0
ob_greenroom.location = (10.05, 0.2686, 0.8506)
ob_greenroom.scale = (1.565, 2.741, -0.1102)
ob_greenroom.lineart.crease_threshold = 0.0
ob_rampbalcony.parent = ob_greenroom
ob_rampbalcony.matrix_parent_inverse = Matrix(((0.6389, 0.0, 0.0, 0.0), (0.0, 0.3648, 0.0, 0.0), (0.0, 0.0, -9.07, 0.0), (0.0, 0.0, 0.0, 1.0)))
ob_rampbalcony.location = (-2.589, -2.688, 0.1658)
ob_rampbalcony.rotation_euler = (1.571, 1.571, 0.0)
ob_rampbalcony.scale = (0.2186, 1.0, 1.0)
ob_rampbalcony.lineart.crease_threshold = 0.0
ob_mid.location = (-0.1916, -0.01452, -0.02086)
ob_mid.lineart.crease_threshold = 0.0
ob_wall4.parent = ob_mid
ob_wall4.matrix_parent_inverse = Matrix(((1.0, 0.0, 0.0, 0.1916), (0.0, 1.0, 0.0, 0.01452), (0.0, 0.0, 1.0, 0.02086), (0.0, 0.0, 0.0, 1.0)))
ob_wall4.location = (-2.266, -2.076, 1.213)
ob_wall4.rotation_euler = (0.0, 0.0, -0.7854)
ob_wall4.scale = (1.38, 0.04, 0.23)
ob_wall4.lineart.crease_threshold = 0.0
ob_wall3.parent = ob_mid
ob_wall3.matrix_parent_inverse = Matrix(((1.0, 0.0, 0.0, 0.1916), (0.0, 1.0, 0.0, 0.01452), (0.0, 0.0, 1.0, 0.02086), (0.0, 0.0, 0.0, 1.0)))
ob_wall3.location = (1.863, 2.02, 1.213)
ob_wall3.rotation_euler = (0.0, 0.0, -0.7854)
ob_wall3.scale = (1.38, 0.04, 0.23)
ob_wall3.lineart.crease_threshold = 0.0
ob_wall2.parent = ob_mid
ob_wall2.matrix_parent_inverse = Matrix(((1.0, 0.0, 0.0, 0.1916), (0.0, 1.0, 0.0, 0.01452), (0.0, 0.0, 1.0, 0.02086), (0.0, 0.0, 0.0, 1.0)))
ob_wall2.location = (-2.216, 2.037, 1.213)
ob_wall2.rotation_euler = (0.0, -0.0, 0.7854)
ob_wall2.scale = (1.38, 0.04, 0.23)
ob_wall2.lineart.crease_threshold = 0.0
ob_wall1.parent = ob_mid
ob_wall1.matrix_parent_inverse = Matrix(((1.0, 0.0, 0.0, 0.1916), (0.0, 1.0, 0.0, 0.01452), (0.0, 0.0, 1.0, 0.02086), (0.0, 0.0, 0.0, 1.0)))
ob_wall1.location = (1.83, -2.059, 1.213)
ob_wall1.rotation_euler = (0.0, -0.0, 0.7854)
ob_wall1.scale = (1.38, 0.04, 0.23)
ob_wall1.lineart.crease_threshold = 0.0
ob_lamp.location = (4.076, 1.005, 5.904)
ob_lamp.rotation_euler = (0.6503, 0.05522, 1.866)
ob_lamp.lock_rotations_4d = False
ob_lamp.empty_display_type = 'ARROWS'
ob_lamp.color = (0.0, 0.0, 0.0, 0.0)
ob_lamp.lineart.crease_threshold = 0.0
ob_camera.location = (7.481, -6.508, 5.344)
ob_camera.rotation_euler = (1.109, 0.01082, 0.8149)
ob_camera.lock_rotations_4d = False
ob_camera.empty_display_type = 'ARROWS'
ob_camera.color = (0.0, 0.0, 0.0, 0.0)
ob_camera.display_type = 'WIRE'
ob_camera.lineart.crease_threshold = 0.0

# ---- collection membership
col_collection_1.objects.link(ob_greencover)
col_collection_1.objects.link(ob_orangecover)
col_collection_1.objects.link(ob_orangeplat)
col_collection_1.objects.link(ob_island2)
col_collection_1.objects.link(ob_goldcover)
col_collection_1.objects.link(ob_island1)
col_collection_1.objects.link(ob_goldjump)
col_collection_1.objects.link(ob_goldbox2)
col_collection_1.objects.link(ob_goldbox1)
col_collection_1.objects.link(ob_cornerjump)
col_collection_1.objects.link(ob_cornerwall)
col_collection_1.objects.link(ob_bottomgold)
col_collection_1.objects.link(ob_towercover)
col_collection_1.objects.link(ob_cornertower)
col_collection_1.objects.link(ob_greenroom)
col_collection_1.objects.link(ob_rampbalcony)
col_collection_1.objects.link(ob_mid)
col_collection_1.objects.link(ob_wall4)
col_collection_1.objects.link(ob_wall3)
col_collection_1.objects.link(ob_wall2)
col_collection_1.objects.link(ob_wall1)
col_collection_1.objects.link(ob_lamp)
col_collection_1.objects.link(ob_camera)

# ---- scene / render settings (as saved in the file)
scene.camera = ob_camera
scene.frame_start = 1; scene.frame_end = 250; scene.frame_set(1)
scene.render.engine = 'BLENDER_EEVEE_NEXT'
scene.render.resolution_percentage = 50
scene.render.dither_intensity = 0.0
scene.cycles.use_denoising = False
scene.cycles.samples = 10
scene.cycles.sampling_pattern = 'TABULATED_SOBOL'
scene.cycles.light_sampling_threshold = 0.0
scene.cycles.use_adaptive_sampling = False
scene.cycles.use_light_tree = False
scene.cycles.blur_glossy = 0.0
scene.cycles.pixel_filter_type = 'GAUSSIAN'
scene.cycles.sample_clamp_indirect = 0.0
scene.view_settings.view_transform = 'Standard'
bpy.context.view_layer.update()
